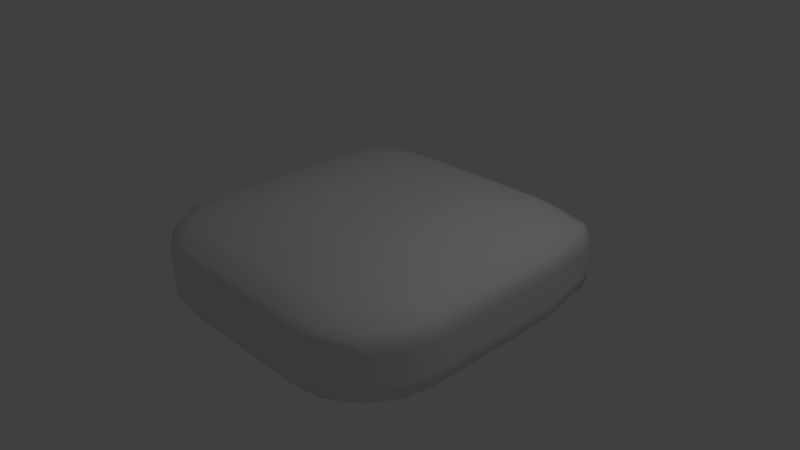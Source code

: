 # Source: pillow.blend  (saved by Blender 2.71.0; exported with 4.5.12 LTS)
import bpy
from mathutils import Matrix  # noqa: F401  (used for matrix-valued properties, if any)

bpy.ops.wm.read_factory_settings(use_empty=True)
scene = bpy.context.scene
scene.name = 'Scene'

# ---- collections
col_collection_1 = bpy.data.collections.new('Collection 1'); scene.collection.children.link(col_collection_1)

# ---- world
world_world = bpy.data.worlds.new('World'); scene.world = world_world
world_world.color = (0.05088, 0.05088, 0.05088)
world_world.use_sun_shadow = False
world_world.sun_shadow_jitter_overblur = 0.0
world_world.cycles.sampling_method = 'MANUAL'
world_world.cycles.sample_map_resolution = 256

# ---- cameras
cam_camera = bpy.data.cameras.new('Camera')
cam_camera.clip_end = 100.0
cam_camera.lens = 35.0
cam_camera.sensor_width = 32.0
cam_camera.sensor_height = 18.0
cam_camera.ortho_scale = 7.314
cam_camera.dof.focus_distance = 0.0
cam_camera.dof.aperture_fstop = 128.0

# ---- lights
light_lamp = bpy.data.lights.new('Lamp', 'POINT')
light_lamp.transmission_factor = 0.0
light_lamp.cutoff_distance = 30.0
light_lamp.energy = 100.0
light_lamp.shadow_buffer_clip_start = 1.001
light_lamp.shadow_soft_size = 0.1
light_lamp.shadow_maximum_resolution = 0.006
light_lamp.use_absolute_resolution = True
light_lamp.cycles.use_multiple_importance_sampling = False

# ---- meshes
me_mesh = bpy.data.meshes.new('Mesh')
me_mesh.from_pydata([(-1.8, -1.828, -0.2), (-1.828, -1.8, -0.2), (-1.828, -1.8, 0.2), (-1.8, -1.828, 0.2), (-1.828, -1.8, 0.6), (-1.8, -1.828, 0.6), (-1.828, -1.8, 1.0), (-1.8, -1.828, 1.0), (-1.8, -1.8, 1.11), (-2.086, -1.4, 1.0), (-2.011, -1.4, 1.4), (-1.8, -1.714, 1.4), (-1.8, -1.4, 1.714), (-2.086, -1.0, 1.4), (-1.828, -1.0, 1.8), (-1.8, -1.11, 1.8), (-1.8, -1.0, 1.828), (-1.828, -0.6, 1.8), (-1.8, -0.6, 1.828), (-1.4, -0.6, 2.193), (-1.4, -1.0, 2.086), (-1.8, -0.2, 1.828), (-1.4, -0.2, 2.193), (-1.8, 0.2, 1.828), (-1.4, 0.2, 2.193), (-1.8, 0.6, 1.828), (-1.4, 0.6, 2.193), (-1.8, 1.0, 1.828), (-1.4, 1.0, 2.086), (-1.8, 1.11, 1.8), (-1.714, 1.4, 1.8), (-1.4, 1.4, 2.011), (-1.8, 1.4, 1.714), (-1.8, 1.714, 1.581), (-1.714, 1.8, 1.599), (-1.4, 1.8, 1.714), (-1.4, 1.714, 1.8), (-1.8, 1.8, 1.422), (-1.8, 2.063, 1.0), (-1.4, 2.123, 1.0), (-1.4, 2.011, 1.4), (-1.8, 2.063, 0.6), (-1.4, 2.123, 0.6), (-1.8, 2.063, 0.2), (-1.4, 2.123, 0.2), (-1.8, 2.063, -0.2), (-1.4, 2.123, -0.2), (-1.8, 2.063, -0.6), (-1.4, 2.123, -0.6), (-1.8, 2.063, -1.0), (-1.4, 2.123, -1.0), (-1.932, 1.748, -1.182), (-1.714, 1.8, -1.4), (-1.4, 2.011, -1.4), (-1.4, 1.8, -1.714), (-1.8, 1.4, -1.714), (-1.714, 1.4, -1.8), (-1.4, 1.714, -1.8), (-1.8, 1.714, -1.4), (-1.4, 1.4, -2.011), (-1.8, 1.0, -1.828), (-1.4, 1.0, -2.086), (-1.8, 1.11, -1.8), (-1.8, 0.6, -1.828), (-1.4, 0.6, -2.086), (-1.8, 0.2, -1.828), (-1.4, 0.2, -2.086), (-1.8, -0.2, -1.828), (-1.4, -0.2, -2.086), (-1.8, -0.6, -1.828), (-1.4, -0.6, -2.086), (-1.8, -1.0, -1.828), (-1.4, -1.0, -2.086), (-1.8, -1.11, -1.8), (-1.714, -1.4, -1.8), (-1.4, -1.4, -2.011), (-1.8, -1.4, -1.714), (-1.8, -1.714, -1.4), (-1.714, -1.8, -1.4), (-1.4, -1.8, -1.714), (-1.4, -1.714, -1.8), (-1.8, -1.8, -1.11), (-1.8, -1.828, -1.0), (-1.4, -2.086, -1.0), (-1.4, -2.011, -1.4), (-1.8, -1.828, -0.6), (-1.4, -2.086, -0.6), (-1.4, -2.086, -0.2), (-1.0, -2.154, -0.2), (-1.0, -2.154, -0.6), (-1.4, -2.086, 0.2), (-1.0, -2.154, 0.2), (-1.4, -2.086, 0.6), (-1.0, -2.154, 0.6), (-1.4, -2.086, 1.0), (-1.0, -2.154, 1.0), (-1.4, -2.011, 1.4), (-1.0, -2.086, 1.4), (-1.4, -1.8, 1.714), (-1.11, -1.8, 1.8), (-1.0, -1.828, 1.8), (-1.0, -1.8, 1.828), (-1.4, -1.4, 2.011), (-1.0, -1.4, 2.086), (-1.4, -1.714, 1.8), (-1.0, -1.0, 2.261), (-0.6, -1.0, 2.367), (-0.6, -1.4, 2.193), (-1.0, -0.6, 2.367), (-0.6, -0.6, 2.405), (-1.0, -0.2, 2.367), (-0.6, -0.2, 2.438), (-1.0, 0.2, 2.367), (-0.6, 0.2, 2.438), (-1.0, 0.6, 2.367), (-0.6, 0.6, 2.405), (-1.0, 1.0, 2.261), (-0.6, 1.0, 2.367), (-1.0, 1.4, 2.086), (-0.6, 1.4, 2.193), (-1.0, 1.8, 1.828), (-0.6, 1.8, 1.828), (-1.0, 1.828, 1.8), (-0.6, 1.828, 1.8), (-1.0, 2.086, 1.4), (-0.6, 2.086, 1.4), (-1.0, 2.154, 1.0), (-0.6, 2.154, 1.0), (-1.0, 2.154, 0.6), (-0.6, 2.154, 0.6), (-1.0, 2.154, 0.2), (-0.6, 2.154, 0.2), (-1.0, 2.154, -0.2), (-0.6, 2.154, -0.2), (-1.0, 2.154, -0.6), (-0.6, 2.154, -0.6), (-1.0, 2.154, -1.0), (-0.6, 2.154, -1.0), (-1.0, 2.086, -1.4), (-0.6, 2.086, -1.4), (-1.0, 1.828, -1.8), (-0.6, 1.828, -1.8), (-1.0, 1.8, -1.828), (-0.6, 1.8, -1.828), (-1.0, 1.4, -2.086), (-0.6, 1.4, -2.086), (-1.0, 1.0, -2.154), (-0.6, 1.0, -2.154), (-1.0, 0.6, -2.154), (-0.6, 0.6, -2.154), (-1.0, 0.2, -2.154), (-0.6, 0.2, -2.154), (-1.0, -0.2, -2.154), (-0.6, -0.2, -2.154), (-1.0, -0.6, -2.154), (-0.6, -0.6, -2.154), (-1.0, -1.0, -2.154), (-0.6, -1.0, -2.154), (-1.0, -1.4, -2.086), (-0.6, -1.4, -2.086), (-1.0, -1.8, -1.828), (-0.6, -1.8, -1.828), (-1.0, -1.828, -1.8), (-0.6, -1.828, -1.8), (-1.0, -2.086, -1.4), (-0.6, -2.086, -1.4), (-1.0, -2.154, -1.0), (-0.6, -2.154, -1.0), (-0.6, -2.154, -0.6), (-0.2, -2.154, -0.6), (-0.2, -2.154, -1.0), (-0.6, -2.154, -0.2), (-0.2, -2.154, -0.2), (-0.6, -2.154, 0.2), (-0.2, -2.154, 0.2), (-0.6, -2.154, 0.6), (-0.2, -2.154, 0.6), (-0.6, -2.154, 1.0), (-0.2, -2.154, 1.0), (-0.6, -2.086, 1.4), (-0.2, -2.086, 1.4), (0.2, -2.086, 1.4), (0.2, -2.154, 1.0), (0.6, -2.086, 1.4), (0.6, -2.154, 1.0), (0.2, -1.828, 1.8), (0.6, -1.828, 1.8), (0.2, -1.8, 1.828), (0.6, -1.8, 1.828), (0.2, -1.4, 2.193), (0.6, -1.4, 2.193), (0.2, -1.0, 2.367), (0.6, -1.0, 2.367), (0.2, -0.6, 2.438), (0.6, -0.6, 2.432), (0.2, -0.2, 2.474), (0.6, -0.2, 2.438), (0.2, 0.2, 2.474), (0.6, 0.2, 2.438), (0.2, 0.6, 2.438), (0.6, 0.6, 2.432), (0.2, 1.0, 2.367), (0.6, 1.0, 2.367), (0.2, 1.4, 2.193), (0.6, 1.4, 2.193), (0.2, 1.8, 1.828), (0.6, 1.8, 1.828), (0.2, 1.828, 1.8), (0.6, 1.828, 1.8), (0.2, 2.086, 1.4), (0.6, 2.086, 1.4), (0.2, 2.154, 1.0), (0.6, 2.154, 1.0), (0.2, 2.154, 0.6), (0.6, 2.154, 0.6), (0.2, 2.154, 0.2), (0.6, 2.154, 0.2), (0.2, 2.154, -0.2), (0.6, 2.154, -0.2), (0.2, 2.154, -0.6), (0.6, 2.154, -0.6), (0.2, 2.154, -1.0), (0.6, 2.154, -1.0), (0.2, 2.086, -1.4), (0.6, 2.086, -1.4), (0.2, 1.828, -1.8), (0.6, 1.828, -1.8), (0.2, 1.8, -1.828), (0.6, 1.8, -1.828), (0.2, 1.4, -2.086), (0.6, 1.4, -2.086), (0.2, 1.0, -2.154), (0.6, 1.0, -2.154), (0.2, 0.6, -2.154), (0.6, 0.6, -2.154), (0.2, 0.2, -2.154), (0.6, 0.2, -2.154), (0.2, -0.2, -2.154), (0.6, -0.2, -2.154), (0.2, -0.6, -2.154), (0.6, -0.6, -2.154), (0.2, -1.0, -2.154), (0.6, -1.0, -2.154), (0.2, -1.4, -2.086), (0.6, -1.4, -2.086), (0.2, -1.8, -1.828), (0.6, -1.8, -1.828), (0.2, -1.828, -1.8), (0.6, -1.828, -1.8), (0.2, -2.086, -1.4), (0.6, -2.086, -1.4), (0.2, -2.154, -1.0), (0.6, -2.154, -1.0), (0.2, -2.154, -0.6), (0.6, -2.154, -0.6), (0.2, -2.154, -0.2), (0.6, -2.154, -0.2), (0.2, -2.154, 0.2), (0.6, -2.154, 0.2), (0.2, -2.154, 0.6), (0.6, -2.154, 0.6), (1.0, -2.154, 0.6), (1.0, -2.154, 0.2), (1.0, -2.154, 1.0), (1.4, -2.086, 1.0), (1.4, -2.086, 0.6), (1.0, -2.086, 1.4), (1.4, -2.011, 1.4), (1.0, -1.828, 1.8), (1.11, -1.8, 1.8), (1.4, -1.8, 1.714), (1.0, -1.8, 1.828), (1.0, -1.4, 2.086), (1.4, -1.4, 2.011), (1.4, -1.714, 1.8), (1.0, -1.0, 2.261), (1.4, -1.0, 2.086), (1.0, -0.6, 2.367), (1.4, -0.6, 2.193), (1.0, -0.2, 2.367), (1.4, -0.2, 2.193), (1.0, 0.2, 2.367), (1.4, 0.2, 2.193), (1.0, 0.6, 2.367), (1.4, 0.6, 2.193), (1.0, 1.0, 2.261), (1.4, 1.0, 2.086), (1.0, 1.4, 2.086), (1.4, 1.4, 2.011), (1.0, 1.8, 1.828), (1.11, 1.8, 1.8), (1.4, 1.714, 1.8), (1.4, 1.8, 1.714), (1.0, 2.086, 1.4), (1.4, 2.011, 1.4), (1.0, 1.828, 1.8), (1.0, 2.154, 1.0), (1.482, 2.123, 1.114), (1.0, 2.154, 0.6), (1.4, 2.123, 0.6), (1.0, 2.154, 0.2), (1.4, 2.123, 0.2), (1.0, 2.154, -0.2), (1.4, 2.123, -0.2), (1.0, 2.154, -0.6), (1.4, 2.123, -0.6), (1.0, 2.154, -1.0), (1.4, 2.123, -1.0), (1.0, 2.086, -1.4), (1.4, 2.011, -1.4), (1.0, 1.828, -1.8), (1.11, 1.8, -1.8), (1.4, 1.8, -1.714), (1.0, 1.8, -1.828), (1.0, 1.4, -2.086), (1.4, 1.4, -2.011), (1.4, 1.714, -1.8), (1.0, 1.0, -2.154), (1.4, 1.0, -2.086), (1.0, 0.6, -2.154), (1.4, 0.6, -2.086), (1.0, 0.2, -2.154), (1.4, 0.2, -2.086), (1.0, -0.2, -2.154), (1.4, -0.2, -2.086), (1.0, -0.6, -2.154), (1.4, -0.6, -2.086), (1.0, -1.0, -2.154), (1.4, -1.0, -2.086), (1.0, -1.4, -2.086), (1.4, -1.4, -2.011), (1.0, -1.8, -1.828), (1.11, -1.8, -1.8), (1.4, -1.714, -1.8), (1.4, -1.8, -1.714), (1.0, -1.828, -1.8), (1.0, -2.086, -1.4), (1.4, -2.011, -1.4), (1.0, -2.154, -1.0), (1.4, -2.086, -1.0), (1.0, -2.154, -0.6), (1.4, -2.086, -0.6), (1.0, -2.154, -0.2), (1.4, -2.086, -0.2), (1.4, -2.086, 0.2), (1.8, -1.828, -0.6), (1.8, -1.828, -1.0), (1.828, -1.8, -0.6), (1.828, -1.8, -1.0), (1.8, -1.8, -1.11), (2.086, -1.4, -1.0), (2.011, -1.4, -1.4), (1.8, -1.714, -1.4), (1.8, -1.4, -1.714), (2.086, -1.0, -1.4), (1.828, -1.0, -1.8), (1.8, -1.11, -1.8), (1.8, -1.0, -1.828), (1.828, -0.6, -1.8), (1.8, -0.6, -1.828), (2.086, -0.6, -1.4), (2.154, -1.0, -1.0), (2.154, -0.6, -1.0), (2.154, -1.0, -0.6), (2.154, -0.6, -0.6), (2.154, -1.0, -0.2), (2.154, -0.6, -0.2), (2.154, -1.0, 0.2), (2.154, -0.6, 0.2), (2.154, -1.0, 0.6), (2.154, -0.6, 0.6), (2.154, -1.0, 1.0), (2.154, -0.6, 1.0), (2.086, -1.0, 1.4), (2.086, -0.6, 1.4), (1.828, -1.0, 1.8), (1.828, -0.6, 1.8), (1.8, -1.0, 1.828), (1.8, -0.6, 1.828), (1.8, -1.11, 1.8), (1.8, -1.4, 1.714), (2.011, -1.4, 1.4), (1.8, -1.714, 1.4), (1.8, -1.8, 1.11), (2.086, -1.4, 1.0), (1.828, -1.8, 1.0), (1.828, -1.8, 0.6), (2.086, -1.4, 0.6), (1.828, -1.8, 0.2), (2.086, -1.4, 0.2), (1.828, -1.8, -0.2), (2.086, -1.4, -0.2), (2.086, -1.4, -0.6), (1.8, -1.828, 0.2), (1.8, -1.828, 0.6), (1.8, -1.828, 1.0), (1.714, -1.8, 1.4), (1.714, -1.4, 1.8), (2.086, -0.2, 1.4), (2.154, -0.2, 1.0), (2.086, 0.2, 1.4), (2.154, 0.2, 1.0), (2.154, -0.2, 0.6), (2.154, 0.2, 0.6), (2.154, -0.2, 0.2), (2.154, 0.2, 0.2), (2.154, 0.6, 0.6), (2.154, 0.6, 0.2), (2.154, 0.2, -0.2), (2.154, 0.6, -0.2), (2.154, 0.2, -0.6), (2.154, 0.6, -0.6), (2.154, 0.2, -1.0), (2.154, 0.6, -1.0), (2.086, 0.2, -1.4), (2.086, 0.6, -1.4), (1.828, 0.2, -1.8), (1.828, 0.6, -1.8), (1.8, 0.2, -1.828), (1.8, 0.6, -1.828), (1.828, 1.0, -1.8), (1.8, 1.0, -1.828), (1.8, 1.11, -1.8), (1.8, 1.4, -1.714), (2.086, 1.0, -1.4), (2.011, 1.4, -1.4), (2.154, 1.0, -1.0), (2.086, 1.4, -1.0), (2.154, 1.0, -0.6), (2.086, 1.4, -0.6), (2.154, 1.0, -0.2), (2.086, 1.4, -0.2), (2.154, 1.0, 0.2), (2.086, 1.4, 0.2), (2.154, 1.0, 0.6), (2.086, 1.4, 0.6), (2.154, 1.0, 1.0), (2.086, 1.4, 1.0), (2.086, 1.0, 1.4), (2.011, 1.4, 1.4), (1.8, 1.4, 1.714), (1.828, 1.0, 1.8), (1.8, 1.11, 1.8), (1.8, 1.0, 1.828), (1.8, 0.6, 1.828), (1.828, 0.6, 1.8), (1.8, 0.2, 1.828), (1.828, 0.2, 1.8), (2.086, 0.6, 1.4), (1.714, 1.4, 1.8), (1.916, 1.748, 1.348), (1.946, 1.852, 1.074), (1.8, 1.714, 1.578), (1.8, 2.018, 1.15), (1.8, 2.063, 0.6), (1.946, 1.935, 0.6464), (1.8, 2.063, 0.2), (1.946, 1.935, 0.2188), (1.714, 1.8, 1.525), (2.154, 0.6, 1.0), (1.946, 1.935, -0.6362), (1.946, 1.935, -1.064), (1.8, 2.063, -1.0), (1.8, 2.063, -0.6), (1.916, 1.748, -1.182), (1.8, 1.714, -1.4), (1.714, 1.8, -1.4), (1.714, 1.4, -1.8), (1.828, -0.2, -1.8), (2.086, -0.2, -1.4), (2.154, -0.2, -1.0), (2.154, -0.2, -0.6), (1.714, -1.4, -1.8), (1.714, -1.8, -1.4), (-0.2, -2.086, -1.4), (-0.2, -1.828, -1.8), (-0.2, -1.8, -1.828), (-0.2, -1.4, -2.086), (-0.2, -1.0, -2.154), (-0.2, -0.6, -2.154), (-0.2, -0.2, -2.154), (-0.2, 0.2, -2.154), (-0.2, 0.6, -2.154), (-0.2, 1.0, -2.154), (-0.2, 1.4, -2.086), (-0.2, 1.828, -1.8), (-0.2, 2.086, -1.4), (-0.2, 2.154, -1.0), (-0.2, 2.154, -0.6), (-0.2, 2.154, 0.2), (-0.2, 2.154, 0.6), (-0.2, 2.154, 1.0), (-0.2, 2.086, 1.4), (-0.2, 1.0, 2.367), (-0.2, 1.4, 2.193), (-0.2, 0.6, 2.438), (-0.2, 0.2, 2.474), (-0.2, -1.0, 2.367), (-0.2, -0.6, 2.438), (-0.2, -1.4, 2.193), (-0.2, -1.8, 1.828), (-0.6, -1.8, 1.828), (-1.11, -1.8, -1.8), (-1.11, 1.8, -1.8), (-1.11, 1.8, 1.8), (-1.714, -1.4, 1.8), (-0.6, -1.828, 1.8), (-1.714, -1.8, 1.4), (-1.828, -1.8, -1.0), (-1.828, -1.8, -0.6), (-2.086, -1.4, -1.0), (-2.086, -1.4, -0.6), (-2.086, -1.4, -0.2), (-2.154, -1.0, -0.6), (-2.154, -1.0, -0.2), (-2.154, -1.0, 0.2), (-2.086, -1.4, 0.2), (-2.154, -1.0, 0.6), (-2.086, -1.4, 0.6), (-2.154, -1.0, 1.0), (-2.154, -0.6, 0.6), (-2.154, -0.6, 1.0), (-2.086, -0.6, 1.4), (-2.154, -0.2, 1.0), (-2.086, -0.2, 1.4), (-2.154, 0.2, 1.0), (-2.086, 0.2, 1.4), (-2.154, -0.2, 0.6), (-2.154, 0.2, 0.6), (-2.154, -0.2, 0.2), (-2.154, 0.2, 0.2), (-2.154, -0.2, -0.2), (-2.154, 0.2, -0.2), (-2.154, -0.2, -0.6), (-2.154, 0.2, -0.6), (-2.154, -0.2, -1.0), (-2.154, 0.2, -1.0), (-2.086, -0.2, -1.4), (-2.086, 0.2, -1.4), (-1.828, -0.2, -1.8), (-1.828, 0.2, -1.8), (-1.828, 0.6, -1.8), (-2.086, 0.6, -1.4), (-1.828, 1.0, -1.8), (-2.086, 1.0, -1.4), (-2.154, 1.0, -1.0), (-2.154, 0.6, -1.0), (-2.154, 1.0, -0.6), (-2.154, 0.6, -0.6), (-2.154, 1.0, -0.2), (-2.154, 0.6, -0.2), (-2.154, 1.0, 0.2), (-2.154, 0.6, 0.2), (-2.154, 1.0, 0.6), (-2.154, 0.6, 0.6), (-2.154, 1.0, 1.0), (-2.154, 0.6, 1.0), (-2.086, 1.0, 1.4), (-2.086, 0.6, 1.4), (-1.828, 1.0, 1.8), (-1.828, 0.6, 1.8), (-1.828, 0.2, 1.8), (-2.086, 1.4, 1.0), (-2.011, 1.4, 1.4), (-2.086, 1.4, 0.6), (-1.962, 1.931, 0.6464), (-1.988, 1.913, 1.074), (-2.086, 1.4, 0.2), (-1.962, 1.931, 0.2188), (-2.086, 1.4, -0.2), (-2.086, 1.4, -0.6), (-2.086, 1.4, -1.0), (-1.962, 1.931, -1.064), (-1.962, 1.931, -0.6362), (-2.011, 1.4, -1.4), (-1.828, -0.6, -1.8), (-2.086, -0.6, -1.4), (-1.828, -1.0, -1.8), (-2.086, -1.0, -1.4), (-2.154, -0.6, -1.0), (-2.154, -1.0, -1.0), (-2.154, -0.6, -0.6), (-2.011, -1.4, -1.4), (-2.154, -0.6, -0.2), (-2.154, -0.6, 0.2), (-1.828, -0.2, 1.8), (-1.962, 1.931, -0.2087), (-0.2, -1.828, 1.8), (-0.2, -0.2, 2.474), (-0.2, 1.8, -1.828), (-0.2, 2.154, -0.2), (-0.2, 1.8, 1.828), (-0.2, 1.828, 1.8), (1.8, -1.828, -0.2), (1.8, -0.2, -1.828), (2.154, -0.2, -0.2), (1.8, -0.2, 1.828), (1.828, -0.2, 1.8), (1.8, 2.063, -0.2), (1.946, 1.935, -0.2087), (2.046, 1.626, 1.037), (2.046, 1.7, 0.2094), (1.993, 1.574, 1.374), (2.046, 1.7, -1.032), (2.046, 1.7, -0.6181), (2.046, 1.7, -0.2043), (2.046, 1.7, 0.6232), (-2.047, 1.7, -0.2043), (-2.047, 1.7, 0.2094), (-2.059, 1.656, 1.037), (-1.994, 1.574, -1.291), (-2.047, 1.7, 0.6232), (-2.047, 1.7, -0.6181), (-2.047, 1.7, -1.032)], [], [(0, 3, 2, 1), (5, 4, 2, 3), (7, 6, 4, 5), (6, 7, 8), (10, 9, 6, 8), (11, 10, 8), (10, 11, 12), (14, 13, 10, 12), (15, 14, 12), (14, 15, 16), (18, 17, 14, 16), (20, 19, 18, 16), (19, 22, 21, 18), (22, 24, 23, 21), (24, 26, 25, 23), (26, 28, 27, 25), (31, 30, 29, 27), (28, 31, 27), (29, 30, 32), (35, 34, 33, 32), (30, 36, 35, 32), (33, 34, 37), (40, 39, 38, 37), (34, 40, 37), (38, 39, 42, 41), (41, 42, 44, 43), (43, 44, 46, 45), (45, 46, 48, 47), (47, 48, 50, 49), (50, 53, 52, 51), (49, 50, 51), (52, 53, 54), (54, 57, 56, 55), (58, 52, 54, 55), (56, 57, 59), (56, 59, 61, 60), (62, 56, 60), (60, 61, 64, 63), (63, 64, 66, 65), (65, 66, 68, 67), (67, 68, 70, 69), (69, 70, 72, 71), (75, 74, 73, 71), (72, 75, 71), (73, 74, 76), (79, 78, 77, 76), (74, 80, 79, 76), (77, 78, 81), (84, 83, 82, 81), (78, 84, 81), (83, 86, 85, 82), (86, 87, 0, 85), (89, 88, 87, 86), (88, 91, 90, 87), (91, 93, 92, 90), (93, 95, 94, 92), (95, 97, 96, 94), (97, 100, 99, 98), (96, 97, 98), (99, 100, 101), (99, 101, 103, 102), (104, 99, 102), (103, 105, 20, 102), (107, 106, 105, 103), (106, 109, 108, 105), (109, 111, 110, 108), (111, 113, 112, 110), (113, 115, 114, 112), (115, 117, 116, 114), (117, 119, 118, 116), (119, 121, 120, 118), (121, 123, 122, 120), (122, 123, 125, 124), (124, 125, 127, 126), (126, 127, 129, 128), (128, 129, 131, 130), (130, 131, 133, 132), (132, 133, 135, 134), (134, 135, 137, 136), (136, 137, 139, 138), (138, 139, 141, 140), (140, 141, 143, 142), (142, 143, 145, 144), (144, 145, 147, 146), (146, 147, 149, 148), (148, 149, 151, 150), (150, 151, 153, 152), (152, 153, 155, 154), (154, 155, 157, 156), (156, 157, 159, 158), (158, 159, 161, 160), (161, 163, 162, 160), (163, 165, 164, 162), (165, 167, 166, 164), (167, 168, 89, 166), (170, 169, 168, 167), (169, 172, 171, 168), (172, 174, 173, 171), (174, 176, 175, 173), (176, 178, 177, 175), (178, 180, 179, 177), (182, 181, 180, 178), (184, 183, 181, 182), (183, 186, 185, 181), (185, 186, 188, 187), (188, 190, 189, 187), (190, 192, 191, 189), (192, 194, 193, 191), (194, 196, 195, 193), (196, 198, 197, 195), (198, 200, 199, 197), (200, 202, 201, 199), (202, 204, 203, 201), (204, 206, 205, 203), (206, 208, 207, 205), (207, 208, 210, 209), (209, 210, 212, 211), (211, 212, 214, 213), (213, 214, 216, 215), (215, 216, 218, 217), (217, 218, 220, 219), (219, 220, 222, 221), (221, 222, 224, 223), (223, 224, 226, 225), (225, 226, 228, 227), (227, 228, 230, 229), (229, 230, 232, 231), (231, 232, 234, 233), (233, 234, 236, 235), (235, 236, 238, 237), (237, 238, 240, 239), (239, 240, 242, 241), (241, 242, 244, 243), (243, 244, 246, 245), (246, 248, 247, 245), (248, 250, 249, 247), (250, 252, 251, 249), (252, 254, 253, 251), (254, 256, 255, 253), (256, 258, 257, 255), (258, 260, 259, 257), (262, 261, 260, 258), (261, 263, 184, 260), (265, 264, 263, 261), (264, 267, 266, 263), (270, 269, 268, 266), (267, 270, 266), (268, 269, 271), (274, 273, 272, 271), (269, 274, 271), (273, 276, 275, 272), (276, 278, 277, 275), (278, 280, 279, 277), (280, 282, 281, 279), (282, 284, 283, 281), (284, 286, 285, 283), (286, 288, 287, 285), (291, 290, 289, 287), (288, 291, 287), (290, 291, 292), (290, 292, 294, 293), (295, 290, 293), (293, 294, 297, 296), (296, 297, 299, 298), (298, 299, 301, 300), (300, 301, 303, 302), (302, 303, 305, 304), (304, 305, 307, 306), (306, 307, 309, 308), (309, 312, 311, 310), (308, 309, 310), (310, 311, 313), (311, 316, 315, 314), (313, 311, 314), (314, 315, 318, 317), (317, 318, 320, 319), (319, 320, 322, 321), (321, 322, 324, 323), (323, 324, 326, 325), (325, 326, 328, 327), (327, 328, 330, 329), (330, 333, 332, 331), (329, 330, 331), (332, 333, 334), (334, 337, 336, 335), (332, 334, 335), (337, 339, 338, 336), (339, 341, 340, 338), (341, 343, 342, 340), (343, 344, 262, 342), (346, 345, 341, 339), (348, 347, 345, 346), (348, 346, 349), (351, 350, 348, 349), (352, 351, 349), (351, 352, 353), (355, 354, 351, 353), (356, 355, 353), (355, 356, 357), (359, 358, 355, 357), (358, 360, 354, 355), (360, 362, 361, 354), (362, 364, 363, 361), (364, 366, 365, 363), (366, 368, 367, 365), (368, 370, 369, 367), (370, 372, 371, 369), (372, 374, 373, 371), (374, 376, 375, 373), (375, 376, 378, 377), (379, 375, 377), (373, 375, 379, 380), (381, 373, 380), (382, 381, 380), (384, 381, 382, 383), (385, 384, 383), (387, 384, 385, 386), (389, 387, 386, 388), (391, 389, 388, 390), (392, 391, 390, 347), (388, 386, 394, 393), (393, 394, 265, 344), (386, 385, 395, 394), (395, 385, 383), (382, 396, 383), (380, 397, 274, 270), (396, 382, 380, 270), (379, 397, 380), (399, 398, 374, 372), (401, 400, 398, 399), (403, 401, 399, 402), (405, 403, 402, 404), (407, 406, 403, 405), (409, 407, 405, 408), (411, 409, 408, 410), (413, 411, 410, 412), (415, 413, 412, 414), (417, 415, 414, 416), (419, 417, 416, 418), (421, 420, 417, 419), (422, 420, 421), (424, 420, 422, 423), (425, 424, 423), (425, 427, 426, 424), (427, 429, 428, 426), (429, 431, 430, 428), (431, 433, 432, 430), (433, 435, 434, 432), (435, 437, 436, 434), (437, 439, 438, 436), (441, 438, 439, 440), (442, 441, 440), (441, 442, 443), (445, 441, 443, 444), (447, 445, 444, 446), (448, 445, 447, 400), (438, 441, 445, 448), (449, 442, 440), (602, 600, 451, 450), (452, 439, 602, 450), (451, 453, 450), (453, 451, 455, 454), (454, 455, 457, 456), (458, 452, 450), (436, 438, 448, 459), (606, 600, 437, 435), (434, 436, 459, 406), (601, 606, 435, 433), (603, 604, 429, 427), (463, 460, 461, 462), (462, 461, 464), (427, 425, 465, 464), (461, 603, 427, 464), (465, 466, 464), (423, 467, 316, 312), (466, 465, 423, 312), (465, 425, 423), (422, 467, 423), (420, 424, 415, 417), (416, 414, 469, 468), (424, 426, 413, 415), (414, 412, 470, 469), (426, 428, 411, 413), (412, 410, 471, 470), (428, 430, 409, 411), (430, 432, 407, 409), (432, 434, 406, 407), (406, 459, 401, 403), (459, 448, 400, 401), (371, 373, 381, 384), (402, 399, 372, 370), (369, 371, 384, 387), (404, 402, 370, 368), (367, 369, 387, 389), (365, 367, 389, 391), (363, 365, 391, 392), (470, 471, 364, 362), (361, 363, 392, 350), (469, 470, 362, 360), (468, 469, 360, 358), (472, 356, 353), (354, 361, 350, 351), (473, 352, 349), (350, 392, 347, 348), (349, 346, 339, 337), (473, 349, 337), (473, 337, 334), (353, 352, 473, 334), (333, 472, 353, 334), (332, 335, 331), (472, 333, 330), (357, 356, 472, 330), (328, 357, 330), (326, 359, 357, 328), (320, 419, 418, 322), (318, 421, 419, 320), (467, 422, 421, 318), (315, 467, 318), (316, 311, 312), (309, 466, 312), (462, 464, 466, 309), (307, 462, 309), (305, 463, 462, 307), (299, 454, 456, 301), (297, 453, 454, 299), (458, 450, 453, 297), (294, 458, 297), (290, 295, 289), (442, 449, 288, 286), (443, 442, 286), (444, 443, 286, 284), (446, 444, 284, 282), (377, 378, 278, 276), (379, 377, 276, 273), (397, 379, 273), (274, 397, 273), (274, 269, 270), (383, 396, 267, 264), (395, 383, 264), (394, 395, 264, 265), (344, 265, 261, 262), (342, 262, 258, 256), (340, 342, 256, 254), (338, 340, 254, 252), (336, 338, 252, 250), (249, 251, 170, 474), (335, 336, 250, 248), (247, 249, 474, 475), (331, 335, 248, 246), (244, 329, 331, 246), (477, 243, 245, 476), (242, 327, 329, 244), (478, 241, 243, 477), (240, 325, 327, 242), (479, 239, 241, 478), (238, 323, 325, 240), (480, 237, 239, 479), (236, 321, 323, 238), (481, 235, 237, 480), (234, 319, 321, 236), (482, 233, 235, 481), (232, 317, 319, 234), (483, 231, 233, 482), (230, 314, 317, 232), (484, 229, 231, 483), (228, 313, 314, 230), (226, 310, 313, 228), (224, 308, 310, 226), (486, 223, 225, 485), (222, 306, 308, 224), (487, 221, 223, 486), (220, 304, 306, 222), (488, 219, 221, 487), (218, 302, 304, 220), (216, 300, 302, 218), (214, 298, 300, 216), (490, 213, 215, 489), (212, 296, 298, 214), (491, 211, 213, 490), (210, 293, 296, 212), (492, 209, 211, 491), (208, 295, 293, 210), (289, 295, 208, 206), (287, 289, 206, 204), (285, 287, 204, 202), (201, 203, 494, 493), (283, 285, 202, 200), (199, 201, 493, 495), (281, 283, 200, 198), (197, 199, 495, 496), (279, 281, 198, 196), (277, 279, 196, 194), (275, 277, 194, 192), (191, 193, 498, 497), (272, 275, 192, 190), (189, 191, 497, 499), (271, 272, 190, 188), (187, 189, 499, 500), (500, 499, 107, 501), (186, 268, 271, 188), (266, 268, 186, 183), (260, 184, 182, 259), (263, 266, 183, 184), (259, 182, 178, 176), (257, 259, 176, 174), (255, 257, 174, 172), (253, 255, 172, 169), (251, 253, 169, 170), (474, 170, 167, 165), (475, 474, 165, 163), (162, 164, 84, 79), (502, 162, 79), (162, 502, 160), (159, 477, 476, 161), (160, 502, 80, 75), (158, 160, 75), (157, 478, 477, 159), (155, 479, 478, 157), (153, 480, 479, 155), (151, 481, 480, 153), (149, 482, 481, 151), (147, 483, 482, 149), (145, 484, 483, 147), (503, 140, 142), (139, 486, 485, 141), (137, 487, 486, 139), (135, 488, 487, 137), (129, 490, 489, 131), (127, 491, 490, 129), (125, 492, 491, 127), (122, 124, 40, 35), (504, 122, 35), (122, 504, 120), (120, 504, 36, 31), (118, 120, 31), (493, 494, 119, 117), (495, 493, 117, 115), (496, 495, 115, 113), (497, 498, 109, 106), (499, 497, 106, 107), (501, 107, 103, 101), (505, 104, 102), (100, 506, 501, 101), (99, 104, 98), (179, 506, 100, 97), (507, 96, 98), (177, 179, 97, 95), (175, 177, 95, 93), (173, 175, 93, 91), (171, 173, 91, 88), (168, 171, 88, 89), (166, 89, 86, 83), (85, 509, 508, 82), (509, 511, 510, 508), (1, 512, 511, 509), (512, 514, 513, 511), (516, 515, 514, 512), (518, 517, 515, 516), (9, 519, 517, 518), (519, 521, 520, 517), (13, 522, 521, 519), (522, 524, 523, 521), (524, 526, 525, 523), (523, 525, 528, 527), (527, 528, 530, 529), (529, 530, 532, 531), (531, 532, 534, 533), (533, 534, 536, 535), (535, 536, 538, 537), (537, 538, 540, 539), (538, 542, 541, 540), (542, 544, 543, 541), (546, 545, 544, 542), (548, 547, 545, 546), (550, 549, 547, 548), (552, 551, 549, 550), (554, 553, 551, 552), (556, 555, 553, 554), (558, 557, 555, 556), (560, 559, 557, 558), (561, 560, 558, 526), (557, 563, 562, 555), (555, 562, 564, 553), (609, 566, 565, 611), (611, 565, 568, 608), (553, 564, 567, 551), (551, 567, 569, 549), (549, 569, 570, 547), (547, 570, 571, 545), (612, 573, 572, 613), (610, 613, 572, 51), (58, 574, 610, 51), (545, 571, 574, 544), (543, 544, 574, 55), (62, 543, 55), (576, 537, 539, 575), (578, 576, 575, 577), (580, 579, 576, 578), (513, 581, 579, 580), (510, 580, 578, 582), (536, 546, 542, 538), (579, 535, 537, 576), (534, 548, 546, 536), (581, 533, 535, 579), (532, 550, 548, 534), (583, 531, 533, 581), (530, 552, 550, 532), (584, 529, 531, 583), (528, 554, 552, 530), (520, 527, 529, 584), (525, 556, 554, 528), (526, 558, 556, 525), (521, 523, 527, 520), (517, 520, 584, 515), (515, 584, 583, 514), (514, 583, 581, 513), (511, 513, 580, 510), (164, 166, 83, 84), (82, 508, 81), (510, 582, 77, 81), (508, 510, 81), (84, 78, 79), (80, 502, 79), (77, 582, 76), (578, 577, 73, 76), (582, 578, 76), (80, 74, 75), (72, 156, 158, 75), (73, 577, 71), (70, 154, 156, 72), (577, 575, 69, 71), (68, 152, 154, 70), (66, 150, 152, 68), (64, 148, 150, 66), (540, 541, 63, 65), (61, 146, 148, 64), (541, 543, 60, 63), (59, 144, 146, 61), (543, 62, 60), (503, 142, 144, 59), (57, 503, 59), (56, 62, 55), (503, 57, 54), (574, 58, 55), (138, 140, 503, 54), (53, 138, 54), (52, 58, 51), (50, 136, 138, 53), (572, 49, 51), (48, 134, 136, 50), (572, 573, 47, 49), (46, 132, 134, 48), (44, 130, 132, 46), (42, 128, 130, 44), (568, 565, 41, 43), (39, 126, 128, 42), (565, 566, 38, 41), (40, 124, 126, 39), (38, 566, 37), (562, 563, 33, 37), (566, 609, 562, 37), (40, 34, 35), (36, 504, 35), (557, 559, 29, 32), (563, 557, 32), (36, 30, 31), (116, 118, 31, 28), (29, 559, 27), (114, 116, 28, 26), (27, 559, 560, 25), (112, 114, 26, 24), (25, 560, 561, 23), (110, 112, 24, 22), (108, 110, 22, 19), (105, 108, 19, 20), (505, 102, 20, 16), (15, 505, 16), (14, 17, 522, 13), (505, 15, 12), (98, 104, 505, 12), (11, 507, 98, 12), (10, 13, 519, 9), (507, 11, 8), (94, 96, 507, 8), (7, 94, 8), (6, 9, 518, 4), (92, 94, 7, 5), (4, 518, 516, 2), (90, 92, 5, 3), (2, 516, 512, 1), (0, 87, 90, 3), (0, 1, 509, 85), (539, 540, 65, 67), (575, 539, 67, 69), (23, 561, 585, 21), (585, 561, 526, 524), (21, 585, 17, 18), (17, 585, 524, 522), (586, 568, 43, 45), (573, 586, 45, 47), (608, 568, 586, 607), (607, 586, 573, 612), (33, 563, 32), (245, 247, 475, 476), (476, 475, 163, 161), (587, 185, 187, 500), (181, 185, 587, 180), (506, 587, 500, 501), (180, 587, 506, 179), (195, 197, 496, 588), (193, 195, 588, 498), (588, 496, 113, 111), (498, 588, 111, 109), (485, 225, 227, 589), (589, 227, 229, 484), (141, 485, 589, 143), (143, 589, 484, 145), (489, 215, 217, 590), (590, 217, 219, 488), (131, 489, 590, 133), (133, 590, 488, 135), (205, 207, 592, 591), (592, 207, 209, 492), (203, 205, 591, 494), (591, 592, 123, 121), (123, 592, 492, 125), (494, 591, 121, 119), (390, 388, 393, 593), (347, 390, 593, 345), (593, 393, 344, 343), (345, 593, 343, 341), (267, 396, 270), (418, 416, 468, 594), (594, 468, 358, 359), (322, 418, 594, 324), (324, 594, 359, 326), (408, 405, 404, 595), (410, 408, 595, 471), (595, 404, 368, 366), (471, 595, 366, 364), (597, 447, 446, 596), (400, 447, 597, 398), (376, 597, 596, 378), (398, 597, 376, 374), (596, 446, 282, 280), (378, 596, 280, 278), (316, 467, 315), (456, 457, 599, 598), (598, 599, 460, 463), (605, 601, 433, 431), (604, 605, 431, 429), (301, 456, 598, 303), (303, 598, 463, 305), (439, 452, 440), (458, 294, 292), (449, 291, 288), (440, 452, 458, 292), (291, 449, 440, 292), (439, 437, 600, 602), (455, 451, 600, 606), (457, 455, 606, 601), (461, 460, 604, 603), (599, 457, 601, 605), (460, 599, 605, 604), (562, 609, 611, 564), (564, 611, 608, 567), (570, 612, 613, 571), (574, 571, 613, 610), (567, 608, 607, 569), (569, 607, 612, 570)])
me_mesh.polygons.foreach_set('use_smooth', [True] * 670)
_uv = me_mesh.uv_layers.new(name='UVMap')
_uv.uv.foreach_set('vector', [0.6861, 0.7865, 0.6864, 0.742, 0.689, 0.7422, 0.6888, 0.7867, 0.6866, 0.6975, 0.6892, 0.6977, 0.689, 0.7422, 0.6864, 0.742, 0.6868, 0.653, 0.6895, 0.6532, 0.6892, 0.6977, 0.6866, 0.6975, 0.6895, 0.6532, 0.6868, 0.653, 0.6871, 0.6409, 0.9426, 0.8936, 0.97, 0.8935, 0.9533, 0.9381, 0.9452, 0.9381, 0.9289, 0.9287, 0.9426, 0.8936, 0.9452, 0.9381, 0.9426, 0.8936, 0.9289, 0.9287, 0.9111, 0.8937, 0.9081, 0.849, 0.9475, 0.849, 0.9426, 0.8936, 0.9111, 0.8937, 0.9063, 0.8614, 0.9081, 0.849, 0.9111, 0.8937, 0.9081, 0.849, 0.9063, 0.8614, 0.9047, 0.8491, 0.9047, 0.8044, 0.9081, 0.8044, 0.9081, 0.849, 0.9047, 0.8491, 0.8642, 0.849, 0.8582, 0.8044, 0.9047, 0.8044, 0.9047, 0.8491, 0.8582, 0.8044, 0.8582, 0.7598, 0.9047, 0.7598, 0.9047, 0.8044, 0.8582, 0.7598, 0.8582, 0.7152, 0.9047, 0.7152, 0.9047, 0.7598, 0.8582, 0.7152, 0.8582, 0.6705, 0.9047, 0.6705, 0.9047, 0.7152, 0.8582, 0.6705, 0.8642, 0.6259, 0.9047, 0.6259, 0.9047, 0.6705, 0.8684, 0.5812, 0.9007, 0.5812, 0.9063, 0.6136, 0.9047, 0.6259, 0.8642, 0.6259, 0.8684, 0.5812, 0.9047, 0.6259, 0.9063, 0.6136, 0.9007, 0.5812, 0.9111, 0.5812, 0.8852, 0.5365, 0.9121, 0.5366, 0.9187, 0.5461, 0.9111, 0.5812, 0.9007, 0.5812, 0.8803, 0.5461, 0.8852, 0.5365, 0.9111, 0.5812, 0.9187, 0.5461, 0.9121, 0.5366, 0.9276, 0.5365, 0.722, 0.3736, 0.7553, 0.3733, 0.7558, 0.418, 0.7219, 0.4188, 0.7068, 0.4093, 0.722, 0.3736, 0.7219, 0.4188, 0.7558, 0.418, 0.7553, 0.3733, 0.7895, 0.3732, 0.79, 0.4179, 0.79, 0.4179, 0.7895, 0.3732, 0.8237, 0.3731, 0.8242, 0.4178, 0.8242, 0.4178, 0.8237, 0.3731, 0.8579, 0.3729, 0.8584, 0.4177, 0.8584, 0.4177, 0.8579, 0.3729, 0.8922, 0.3728, 0.8927, 0.4176, 0.8927, 0.4176, 0.8922, 0.3728, 0.9264, 0.3727, 0.9269, 0.4175, 0.9264, 0.3727, 0.9616, 0.3729, 0.9634, 0.4085, 0.9451, 0.433, 0.3292, 0.693, 0.3391, 0.7227, 0.3005, 0.7007, 0.9634, 0.4085, 0.9616, 0.3729, 0.9903, 0.3734, 0.3105, 0.7839, 0.303, 0.7917, 0.2725, 0.7708, 0.2716, 0.7573, 0.2989, 0.7288, 0.3072, 0.7345, 0.3105, 0.7839, 0.2716, 0.7573, 0.2725, 0.7708, 0.303, 0.7917, 0.2759, 0.8118, 0.2725, 0.7708, 0.2759, 0.8118, 0.2418, 0.8216, 0.2374, 0.7703, 0.2468, 0.767, 0.2725, 0.7708, 0.2374, 0.7703, 0.2374, 0.7703, 0.2418, 0.8216, 0.2077, 0.8252, 0.2033, 0.7739, 0.2033, 0.7739, 0.2077, 0.8252, 0.1737, 0.8289, 0.1693, 0.7776, 0.1693, 0.7776, 0.1737, 0.8289, 0.1396, 0.8326, 0.1352, 0.7813, 0.1352, 0.7813, 0.1396, 0.8326, 0.1056, 0.8362, 0.1012, 0.7849, 0.1012, 0.7849, 0.1056, 0.8362, 0.07154, 0.8399, 0.06714, 0.7886, 0.03761, 0.8374, 0.03416, 0.7964, 0.05778, 0.7873, 0.06714, 0.7886, 0.07154, 0.8399, 0.03761, 0.8374, 0.06714, 0.7886, 0.05778, 0.7873, 0.03416, 0.7964, 0.03327, 0.783, 0.004024, 0.8169, 0.0007404, 0.7675, 0.007001, 0.7602, 0.03327, 0.783, 0.03416, 0.7964, 0.01118, 0.8231, 0.004024, 0.8169, 0.03327, 0.783, 0.6863, 0.9209, 0.6783, 0.9202, 0.6858, 0.888, 0.6498, 0.9184, 0.6495, 0.8732, 0.6857, 0.8755, 0.6858, 0.888, 0.6783, 0.9202, 0.6498, 0.9184, 0.6858, 0.888, 0.6495, 0.8732, 0.6497, 0.8287, 0.6859, 0.831, 0.6857, 0.8755, 0.6497, 0.8287, 0.65, 0.7842, 0.6861, 0.7865, 0.6859, 0.831, 0.615, 0.8282, 0.6152, 0.7837, 0.65, 0.7842, 0.6497, 0.8287, 0.6152, 0.7837, 0.6154, 0.7392, 0.6502, 0.7397, 0.65, 0.7842, 0.6154, 0.7392, 0.6156, 0.6947, 0.6504, 0.6952, 0.6502, 0.7397, 0.6156, 0.6947, 0.6159, 0.6502, 0.6506, 0.6507, 0.6504, 0.6952, 0.6159, 0.6502, 0.6166, 0.6062, 0.6514, 0.6069, 0.6506, 0.6507, 0.6166, 0.6062, 0.6188, 0.564, 0.6284, 0.5642, 0.6532, 0.5737, 0.6514, 0.6069, 0.6166, 0.6062, 0.6532, 0.5737, 0.6284, 0.5642, 0.6188, 0.564, 0.619, 0.5611, 0.8616, 0.9382, 0.8528, 0.9381, 0.8382, 0.8936, 0.8684, 0.8936, 0.8803, 0.9287, 0.8616, 0.9382, 0.8684, 0.8936, 0.8382, 0.8936, 0.8284, 0.849, 0.8642, 0.849, 0.8684, 0.8936, 0.8063, 0.8935, 0.7964, 0.8489, 0.8284, 0.849, 0.8382, 0.8936, 0.7964, 0.8489, 0.7943, 0.8043, 0.8224, 0.8044, 0.8284, 0.849, 0.7943, 0.8043, 0.7924, 0.7597, 0.8224, 0.7598, 0.8224, 0.8044, 0.7924, 0.7597, 0.7924, 0.7151, 0.8224, 0.7151, 0.8224, 0.7598, 0.7924, 0.7151, 0.7943, 0.6704, 0.8224, 0.6705, 0.8224, 0.7151, 0.7943, 0.6704, 0.7964, 0.6258, 0.8284, 0.6258, 0.8224, 0.6705, 0.7964, 0.6258, 0.8063, 0.5811, 0.8382, 0.5812, 0.8284, 0.6258, 0.2678, 0.4517, 0.3103, 0.4276, 0.3207, 0.4634, 0.282, 0.4803, 0.3103, 0.4276, 0.3134, 0.4257, 0.3238, 0.4615, 0.3207, 0.4634, 0.3238, 0.4615, 0.3134, 0.4257, 0.3467, 0.3992, 0.3571, 0.435, 0.7214, 0.3288, 0.7214, 0.2842, 0.755, 0.2839, 0.755, 0.3286, 0.755, 0.3286, 0.755, 0.2839, 0.7892, 0.2838, 0.7892, 0.3285, 0.7892, 0.3285, 0.7892, 0.2838, 0.8235, 0.2837, 0.8235, 0.3284, 0.8235, 0.3284, 0.8235, 0.2837, 0.8577, 0.2836, 0.8577, 0.3282, 0.8577, 0.3282, 0.8577, 0.2836, 0.8919, 0.2835, 0.8919, 0.3281, 0.8919, 0.3281, 0.8919, 0.2835, 0.9261, 0.2834, 0.9261, 0.328, 0.9261, 0.328, 0.9261, 0.2834, 0.9609, 0.2835, 0.9609, 0.3281, 0.9609, 0.3281, 0.9609, 0.2835, 0.9973, 0.2841, 0.9973, 0.3287, 0.9973, 0.3287, 0.9973, 0.2841, 1.0, 0.2841, 1.0, 0.3287, 0.3151, 0.8234, 0.3199, 0.8537, 0.2854, 0.8784, 0.2806, 0.8481, 0.4134, 0.5181, 0.4135, 0.4865, 0.4479, 0.4919, 0.4478, 0.5235, 0.4478, 0.5235, 0.4479, 0.4919, 0.4823, 0.492, 0.4822, 0.5236, 0.4822, 0.5236, 0.4823, 0.492, 0.5167, 0.4921, 0.5166, 0.5237, 0.5166, 0.5237, 0.5167, 0.4921, 0.5511, 0.4922, 0.551, 0.5237, 0.551, 0.5237, 0.5511, 0.4922, 0.5855, 0.4922, 0.5854, 0.5238, 0.5854, 0.5238, 0.5855, 0.4922, 0.6199, 0.4923, 0.6198, 0.5239, 0.6198, 0.5239, 0.6199, 0.4923, 0.6543, 0.4871, 0.6542, 0.5187, 0.6197, 1.0, 0.5855, 1.0, 0.5826, 0.9679, 0.6169, 0.9679, 0.5826, 0.9679, 0.5824, 0.9645, 0.6167, 0.9645, 0.6169, 0.9679, 0.5824, 0.9645, 0.5807, 0.9177, 0.615, 0.9177, 0.6167, 0.9645, 0.5807, 0.9177, 0.5805, 0.8727, 0.6147, 0.8727, 0.615, 0.9177, 0.5805, 0.8727, 0.5807, 0.8282, 0.615, 0.8282, 0.6147, 0.8727, 0.5462, 0.8727, 0.5464, 0.8282, 0.5807, 0.8282, 0.5805, 0.8727, 0.5464, 0.8282, 0.5467, 0.7837, 0.5809, 0.7837, 0.5807, 0.8282, 0.5467, 0.7837, 0.5469, 0.7392, 0.5812, 0.7392, 0.5809, 0.7837, 0.5469, 0.7392, 0.5471, 0.6947, 0.5814, 0.6947, 0.5812, 0.7392, 0.5471, 0.6947, 0.5474, 0.6502, 0.5816, 0.6502, 0.5814, 0.6947, 0.5474, 0.6502, 0.5481, 0.6062, 0.5824, 0.6062, 0.5816, 0.6502, 0.5131, 0.6502, 0.5138, 0.6062, 0.5481, 0.6062, 0.5474, 0.6502, 0.4788, 0.6502, 0.4796, 0.6062, 0.5138, 0.6062, 0.5131, 0.6502, 0.4796, 0.6062, 0.4817, 0.564, 0.516, 0.564, 0.5138, 0.6062, 0.516, 0.564, 0.4817, 0.564, 0.482, 0.5611, 0.5162, 0.5611, 0.482, 0.5611, 0.4852, 0.5239, 0.5194, 0.5239, 0.5162, 0.5611, 0.7284, 0.8933, 0.7186, 0.8487, 0.7445, 0.8488, 0.7544, 0.8934, 0.7186, 0.8487, 0.7149, 0.8041, 0.7405, 0.8042, 0.7445, 0.8488, 0.7149, 0.8041, 0.7146, 0.7594, 0.7385, 0.7595, 0.7405, 0.8042, 0.1098, 0.3596, 0.1393, 0.3599, 0.1484, 0.398, 0.1189, 0.3977, 0.1393, 0.3599, 0.169, 0.3598, 0.1792, 0.3959, 0.1484, 0.398, 0.169, 0.3598, 0.2008, 0.3558, 0.2113, 0.3915, 0.1792, 0.3959, 0.2008, 0.3558, 0.2366, 0.3444, 0.247, 0.3802, 0.2113, 0.3915, 0.2366, 0.3444, 0.2791, 0.3204, 0.2895, 0.3561, 0.247, 0.3802, 0.2791, 0.3204, 0.2822, 0.3185, 0.2926, 0.3542, 0.2895, 0.3561, 0.2926, 0.3542, 0.2822, 0.3185, 0.3155, 0.292, 0.3259, 0.3277, 0.7214, 0.195, 0.7214, 0.1504, 0.755, 0.1501, 0.755, 0.1947, 0.755, 0.1947, 0.755, 0.1501, 0.7892, 0.15, 0.7892, 0.1946, 0.7892, 0.1946, 0.7892, 0.15, 0.8235, 0.1499, 0.8235, 0.1945, 0.8235, 0.1945, 0.8235, 0.1499, 0.8577, 0.1498, 0.8577, 0.1944, 0.8577, 0.1944, 0.8577, 0.1498, 0.8919, 0.1497, 0.8919, 0.1943, 0.8919, 0.1943, 0.8919, 0.1497, 0.9261, 0.1496, 0.9261, 0.1942, 0.9261, 0.1942, 0.9261, 0.1496, 0.9609, 0.1496, 0.9609, 0.1943, 0.9609, 0.1943, 0.9609, 0.1496, 0.9973, 0.1502, 0.9973, 0.1948, 0.9973, 0.1948, 0.9973, 0.1502, 1.0, 0.1503, 1.0, 0.1949, 0.3295, 0.9141, 0.3343, 0.9444, 0.2999, 0.9691, 0.2951, 0.9389, 0.4138, 0.4233, 0.4139, 0.3918, 0.4483, 0.3972, 0.4482, 0.4288, 0.4482, 0.4288, 0.4483, 0.3972, 0.4827, 0.3973, 0.4826, 0.4288, 0.4826, 0.4288, 0.4827, 0.3973, 0.5171, 0.3973, 0.517, 0.4289, 0.517, 0.4289, 0.5171, 0.3973, 0.5515, 0.3974, 0.5514, 0.429, 0.5514, 0.429, 0.5515, 0.3974, 0.5859, 0.3975, 0.5857, 0.4291, 0.5857, 0.4291, 0.5859, 0.3975, 0.6203, 0.3976, 0.6201, 0.4292, 0.6201, 0.4292, 0.6203, 0.3976, 0.6546, 0.3923, 0.6545, 0.4239, 0.517, 1.0, 0.4827, 1.0, 0.4799, 0.9679, 0.5141, 0.9679, 0.4799, 0.9679, 0.4797, 0.9645, 0.5139, 0.9645, 0.5141, 0.9679, 0.4797, 0.9645, 0.478, 0.9177, 0.5122, 0.9177, 0.5139, 0.9645, 0.478, 0.9177, 0.4777, 0.8727, 0.5119, 0.8727, 0.5122, 0.9177, 0.4777, 0.8727, 0.4779, 0.8282, 0.5122, 0.8282, 0.5119, 0.8727, 0.4779, 0.8282, 0.4781, 0.7837, 0.5124, 0.7837, 0.5122, 0.8282, 0.4781, 0.7837, 0.4784, 0.7392, 0.5126, 0.7392, 0.5124, 0.7837, 0.4784, 0.7392, 0.4786, 0.6947, 0.5129, 0.6947, 0.5126, 0.7392, 0.4441, 0.7392, 0.4443, 0.6947, 0.4786, 0.6947, 0.4784, 0.7392, 0.4443, 0.6947, 0.4446, 0.6502, 0.4788, 0.6502, 0.4786, 0.6947, 0.4106, 0.6952, 0.4108, 0.6507, 0.4446, 0.6502, 0.4443, 0.6947, 0.4108, 0.6507, 0.4116, 0.6069, 0.4453, 0.6062, 0.4446, 0.6502, 0.4134, 0.5737, 0.4382, 0.5642, 0.4475, 0.564, 0.4453, 0.6062, 0.4116, 0.6069, 0.4134, 0.5737, 0.4453, 0.6062, 0.4475, 0.564, 0.4382, 0.5642, 0.4477, 0.5611, 0.7091, 0.461, 0.7091, 0.4992, 0.6893, 0.4878, 0.6899, 0.4394, 0.4382, 0.5642, 0.4141, 0.5649, 0.4477, 0.5611, 0.01566, 0.2586, 0.04248, 0.264, 0.04668, 0.3114, 0.02339, 0.2994, 0.04248, 0.264, 0.06819, 0.2714, 0.07239, 0.3188, 0.04668, 0.3114, 0.06819, 0.2714, 0.0977, 0.2717, 0.1019, 0.3191, 0.07239, 0.3188, 0.0977, 0.2717, 0.1272, 0.272, 0.1314, 0.3194, 0.1019, 0.3191, 0.1272, 0.272, 0.1567, 0.2723, 0.1609, 0.3197, 0.1314, 0.3194, 0.1567, 0.2723, 0.19, 0.2655, 0.1942, 0.3129, 0.1609, 0.3197, 0.19, 0.2655, 0.2222, 0.2608, 0.23, 0.3016, 0.1942, 0.3129, 0.253, 0.2469, 0.2668, 0.2729, 0.2687, 0.2846, 0.23, 0.3016, 0.2222, 0.2608, 0.253, 0.2469, 0.23, 0.3016, 0.2668, 0.2729, 0.253, 0.2469, 0.2623, 0.2413, 0.2668, 0.2729, 0.2623, 0.2413, 0.2891, 0.2204, 0.3051, 0.2562, 0.2718, 0.2827, 0.2668, 0.2729, 0.3051, 0.2562, 0.7214, 0.1057, 0.722, 0.06132, 0.7455, 0.05185, 0.755, 0.1055, 0.755, 0.1055, 0.7455, 0.05185, 0.7895, 0.06082, 0.7892, 0.1054, 0.7892, 0.1054, 0.7895, 0.06082, 0.8237, 0.06072, 0.8235, 0.1053, 0.8235, 0.1053, 0.8237, 0.06072, 0.8579, 0.06062, 0.8577, 0.1052, 0.8577, 0.1052, 0.8579, 0.06062, 0.8922, 0.06051, 0.8919, 0.1051, 0.8919, 0.1051, 0.8922, 0.06051, 0.9264, 0.06041, 0.9261, 0.1049, 0.9261, 0.1049, 0.9264, 0.06041, 0.9616, 0.0606, 0.9609, 0.105, 0.9616, 0.0606, 0.9903, 0.06106, 0.9976, 0.09335, 0.9973, 0.1056, 0.9609, 0.105, 0.9616, 0.0606, 0.9973, 0.1056, 0.9973, 0.1056, 0.9976, 0.09335, 1.0, 0.1057, 0.3796, 0.3288, 0.3871, 0.3059, 0.4141, 0.3226, 0.414, 0.3602, 0.3796, 0.3397, 0.3796, 0.3288, 0.414, 0.3602, 0.414, 0.3602, 0.4141, 0.3226, 0.4485, 0.3287, 0.4484, 0.3656, 0.4484, 0.3656, 0.4485, 0.3287, 0.4829, 0.3288, 0.4828, 0.3657, 0.4828, 0.3657, 0.4829, 0.3288, 0.5173, 0.3288, 0.5172, 0.3658, 0.5172, 0.3658, 0.5173, 0.3288, 0.5517, 0.3289, 0.5516, 0.3658, 0.5516, 0.3658, 0.5517, 0.3289, 0.5861, 0.329, 0.586, 0.3659, 0.586, 0.3659, 0.5861, 0.329, 0.6205, 0.3291, 0.6204, 0.366, 0.6204, 0.366, 0.6205, 0.3291, 0.6549, 0.3232, 0.6548, 0.3608, 0.6549, 0.3232, 0.6819, 0.3067, 0.6892, 0.3295, 0.6891, 0.3405, 0.6548, 0.3608, 0.6549, 0.3232, 0.6891, 0.3405, 0.4362, 0.9647, 0.412, 0.9654, 0.4114, 0.9552, 0.4114, 0.9552, 0.41, 0.9184, 0.4437, 0.9177, 0.4454, 0.9645, 0.4362, 0.9647, 0.4114, 0.9552, 0.4454, 0.9645, 0.41, 0.9184, 0.4097, 0.8732, 0.4434, 0.8727, 0.4437, 0.9177, 0.4097, 0.8732, 0.4099, 0.8287, 0.4437, 0.8282, 0.4434, 0.8727, 0.4099, 0.8287, 0.4101, 0.7842, 0.4439, 0.7837, 0.4437, 0.8282, 0.4101, 0.7842, 0.4104, 0.7397, 0.4441, 0.7392, 0.4439, 0.7837, 0.3773, 0.8755, 0.3776, 0.831, 0.4099, 0.8287, 0.4097, 0.8732, 0.3751, 0.8757, 0.3754, 0.8312, 0.3776, 0.831, 0.3773, 0.8755, 0.3751, 0.8757, 0.3773, 0.8755, 0.3775, 0.888, 0.655, 0.2268, 0.655, 0.1893, 0.6893, 0.2098, 0.6893, 0.2207, 0.682, 0.2435, 0.655, 0.2268, 0.6893, 0.2207, 0.655, 0.2268, 0.682, 0.2435, 0.655, 0.2683, 0.6206, 0.2727, 0.6206, 0.2208, 0.655, 0.2268, 0.655, 0.2683, 0.6301, 0.2749, 0.6206, 0.2727, 0.655, 0.2683, 0.6206, 0.2727, 0.6301, 0.2749, 0.6206, 0.2772, 0.5862, 0.2771, 0.5862, 0.2726, 0.6206, 0.2727, 0.6206, 0.2772, 0.5862, 0.2726, 0.5863, 0.2207, 0.6206, 0.2208, 0.6206, 0.2727, 0.5863, 0.2207, 0.5862, 0.1838, 0.6206, 0.1839, 0.6206, 0.2208, 0.5862, 0.1838, 0.5862, 0.1523, 0.6206, 0.1523, 0.6206, 0.1839, 0.5862, 0.1523, 0.5862, 0.1207, 0.6206, 0.1208, 0.6206, 0.1523, 0.5862, 0.1207, 0.5862, 0.08919, 0.6205, 0.08927, 0.6206, 0.1208, 0.5862, 0.08919, 0.5861, 0.05765, 0.6205, 0.05773, 0.6205, 0.08927, 0.5861, 0.05765, 0.5861, 0.02611, 0.6205, 0.02619, 0.6205, 0.05773, 0.09112, 0.1243, 0.07861, 0.1571, 0.0491, 0.1568, 0.06161, 0.124, 0.07861, 0.1571, 0.07106, 0.2069, 0.04155, 0.2066, 0.0491, 0.1568, 0.04155, 0.2066, 0.07106, 0.2069, 0.07079, 0.2113, 0.04128, 0.211, 0.03415, 0.209, 0.04155, 0.2066, 0.04128, 0.211, 0.0491, 0.1568, 0.04155, 0.2066, 0.03415, 0.209, 0.01583, 0.2031, 0.02155, 0.1632, 0.0491, 0.1568, 0.01583, 0.2031, 0.003855, 0.1818, 0.02155, 0.1632, 0.01583, 0.2031, 0.6549, 0.03162, 0.6548, 0.006036, 0.6818, 0.02277, 0.6891, 0.04562, 0.3763, 0.6532, 0.3571, 0.6566, 0.3788, 0.6409, 0.6549, 0.06316, 0.6549, 0.03162, 0.6892, 0.05209, 0.6892, 0.08362, 0.6549, 0.0947, 0.6549, 0.06316, 0.6892, 0.08362, 0.6892, 0.1152, 0.6549, 0.1262, 0.6549, 0.0947, 0.6892, 0.1152, 0.6893, 0.1467, 0.655, 0.1578, 0.6549, 0.1262, 0.6893, 0.1467, 0.6893, 0.1782, 0.3758, 0.7422, 0.376, 0.6977, 0.3783, 0.6975, 0.378, 0.742, 0.378, 0.742, 0.3783, 0.6975, 0.4106, 0.6952, 0.4104, 0.7397, 0.376, 0.6977, 0.3763, 0.6532, 0.3785, 0.653, 0.3783, 0.6975, 0.3785, 0.653, 0.3763, 0.6532, 0.3788, 0.6409, 0.3796, 0.6094, 0.3863, 0.6087, 0.3788, 0.6409, 0.3821, 0.5772, 0.3895, 0.5676, 0.4141, 0.5649, 0.4134, 0.5737, 0.3863, 0.6087, 0.3796, 0.6094, 0.3821, 0.5772, 0.4134, 0.5737, 0.03415, 0.209, 0.01501, 0.2164, 0.01583, 0.2031, 0.1206, 0.1246, 0.1081, 0.1574, 0.07861, 0.1571, 0.09112, 0.1243, 0.1501, 0.1249, 0.1376, 0.1577, 0.1081, 0.1574, 0.1206, 0.1246, 0.5173, 0.05748, 0.5173, 0.02594, 0.5517, 0.02603, 0.5517, 0.05757, 0.5174, 0.08902, 0.5173, 0.05748, 0.5517, 0.05757, 0.5518, 0.0891, 0.483, 0.08894, 0.4829, 0.0574, 0.5173, 0.05748, 0.5174, 0.08902, 0.483, 0.1205, 0.483, 0.08894, 0.5174, 0.08902, 0.5174, 0.1206, 0.483, 0.152, 0.483, 0.1205, 0.5174, 0.1206, 0.5174, 0.1521, 0.4831, 0.1836, 0.483, 0.152, 0.5174, 0.1521, 0.5175, 0.1836, 0.4831, 0.2204, 0.4831, 0.1836, 0.5175, 0.1836, 0.5175, 0.2205, 0.483, 0.2724, 0.4831, 0.2204, 0.5175, 0.2205, 0.5174, 0.2724, 0.483, 0.2768, 0.483, 0.2724, 0.5174, 0.2724, 0.5174, 0.2769, 0.4486, 0.2767, 0.4486, 0.2723, 0.483, 0.2724, 0.483, 0.2768, 0.4391, 0.2745, 0.4486, 0.2723, 0.4486, 0.2767, 0.4487, 0.2204, 0.4486, 0.2723, 0.4391, 0.2745, 0.4142, 0.2677, 0.4143, 0.2262, 0.4487, 0.2204, 0.4142, 0.2677, 0.4143, 0.2262, 0.4143, 0.1887, 0.4487, 0.1835, 0.4487, 0.2204, 0.4143, 0.1887, 0.4142, 0.1572, 0.4486, 0.1519, 0.4487, 0.1835, 0.4142, 0.1572, 0.4142, 0.1257, 0.4486, 0.1204, 0.4486, 0.1519, 0.4142, 0.1257, 0.4142, 0.09412, 0.4486, 0.08886, 0.4486, 0.1204, 0.4142, 0.09412, 0.4141, 0.06258, 0.4486, 0.05732, 0.4486, 0.08886, 0.4141, 0.06258, 0.4141, 0.03104, 0.4485, 0.02578, 0.4486, 0.05732, 0.2404, 0.1319, 0.2281, 0.1653, 0.1967, 0.1583, 0.2092, 0.1255, 0.1891, 0.2081, 0.1967, 0.1583, 0.2281, 0.1653, 0.2224, 0.2052, 0.198, 0.2107, 0.1891, 0.2081, 0.2224, 0.2052, 0.1891, 0.2081, 0.198, 0.2107, 0.1888, 0.2125, 0.1596, 0.2078, 0.1891, 0.2081, 0.1888, 0.2125, 0.1593, 0.2122, 0.1301, 0.2075, 0.1596, 0.2078, 0.1593, 0.2122, 0.1298, 0.2119, 0.1671, 0.158, 0.1596, 0.2078, 0.1301, 0.2075, 0.1376, 0.1577, 0.1967, 0.1583, 0.1891, 0.2081, 0.1596, 0.2078, 0.1671, 0.158, 0.2216, 0.2186, 0.198, 0.2107, 0.2224, 0.2052, 0.2424, 0.1653, 0.2568, 0.1381, 0.2748, 0.1497, 0.2581, 0.1707, 0.2505, 0.1963, 0.2281, 0.1653, 0.2424, 0.1653, 0.2581, 0.1707, 0.2748, 0.1497, 0.2882, 0.168, 0.2581, 0.1707, 0.2882, 0.168, 0.2748, 0.1497, 0.2962, 0.1212, 0.3111, 0.1313, 0.79, 0.01636, 0.7871, 0.0004387, 0.8237, 0.000329, 0.8242, 0.01625, 0.2609, 0.2005, 0.2505, 0.1963, 0.2581, 0.1707, 0.2092, 0.1255, 0.1967, 0.1583, 0.1671, 0.158, 0.1796, 0.1252, 0.3884, 0.06388, 0.3947, 0.03127, 0.4141, 0.03104, 0.4141, 0.06258, 0.4486, 0.05732, 0.4485, 0.02578, 0.4829, 0.02586, 0.4829, 0.0574, 0.3884, 0.0965, 0.3884, 0.06388, 0.4141, 0.06258, 0.4142, 0.09412, 0.3885, 0.1944, 0.3885, 0.1617, 0.4142, 0.1572, 0.4143, 0.1887, 0.8927, 0.01605, 0.8969, 0.0001097, 0.9334, 0.0, 0.9269, 0.01595, 0.3571, 0.2112, 0.3683, 0.2048, 0.3843, 0.2165, 0.4143, 0.1887, 0.4143, 0.2262, 0.3872, 0.2428, 0.3843, 0.2165, 0.3683, 0.2048, 0.3885, 0.1944, 0.4143, 0.1887, 0.3843, 0.2165, 0.3872, 0.2428, 0.3798, 0.2496, 0.3843, 0.2165, 0.4142, 0.2677, 0.4142, 0.2812, 0.3871, 0.3059, 0.3797, 0.2992, 0.3798, 0.2496, 0.3872, 0.2428, 0.4142, 0.2677, 0.3797, 0.2992, 0.3872, 0.2428, 0.4143, 0.2262, 0.4142, 0.2677, 0.4391, 0.2745, 0.4142, 0.2812, 0.4142, 0.2677, 0.4486, 0.2723, 0.4487, 0.2204, 0.4831, 0.2204, 0.483, 0.2724, 0.5174, 0.2724, 0.5175, 0.2205, 0.5519, 0.2206, 0.5518, 0.2725, 0.4487, 0.2204, 0.4487, 0.1835, 0.4831, 0.1836, 0.4831, 0.2204, 0.5175, 0.2205, 0.5175, 0.1836, 0.5519, 0.1837, 0.5519, 0.2206, 0.4487, 0.1835, 0.4486, 0.1519, 0.483, 0.152, 0.4831, 0.1836, 0.5175, 0.1836, 0.5174, 0.1521, 0.5518, 0.1522, 0.5519, 0.1837, 0.4486, 0.1519, 0.4486, 0.1204, 0.483, 0.1205, 0.483, 0.152, 0.4486, 0.1204, 0.4486, 0.08886, 0.483, 0.08894, 0.483, 0.1205, 0.4486, 0.08886, 0.4486, 0.05732, 0.4829, 0.0574, 0.483, 0.08894, 0.4829, 0.0574, 0.4829, 0.02586, 0.5173, 0.02594, 0.5173, 0.05748, 0.1796, 0.1252, 0.1671, 0.158, 0.1376, 0.1577, 0.1501, 0.1249, 0.6205, 0.02619, 0.6204, 0.0, 0.6548, 0.006036, 0.6549, 0.03162, 0.5517, 0.05757, 0.5517, 0.02603, 0.5861, 0.02611, 0.5861, 0.05765, 0.6205, 0.05773, 0.6205, 0.02619, 0.6549, 0.03162, 0.6549, 0.06316, 0.5518, 0.0891, 0.5517, 0.05757, 0.5861, 0.05765, 0.5862, 0.08919, 0.6205, 0.08927, 0.6205, 0.05773, 0.6549, 0.06316, 0.6549, 0.0947, 0.6206, 0.1208, 0.6205, 0.08927, 0.6549, 0.0947, 0.6549, 0.1262, 0.6206, 0.1523, 0.6206, 0.1208, 0.6549, 0.1262, 0.655, 0.1578, 0.5519, 0.1837, 0.5518, 0.1522, 0.5862, 0.1523, 0.5862, 0.1838, 0.6206, 0.1839, 0.6206, 0.1523, 0.655, 0.1578, 0.655, 0.1893, 0.5519, 0.2206, 0.5519, 0.1837, 0.5862, 0.1838, 0.5863, 0.2207, 0.5518, 0.2725, 0.5519, 0.2206, 0.5863, 0.2207, 0.5862, 0.2726, 0.655, 0.2818, 0.6301, 0.2749, 0.655, 0.2683, 0.6206, 0.2208, 0.6206, 0.1839, 0.655, 0.1893, 0.655, 0.2268, 0.3847, 0.9202, 0.378, 0.9209, 0.3775, 0.888, 0.655, 0.1893, 0.655, 0.1578, 0.6893, 0.1782, 0.6893, 0.2098, 0.3775, 0.888, 0.3773, 0.8755, 0.4097, 0.8732, 0.41, 0.9184, 0.3847, 0.9202, 0.3775, 0.888, 0.41, 0.9184, 0.3847, 0.9202, 0.41, 0.9184, 0.4114, 0.9552, 0.655, 0.2683, 0.682, 0.2435, 0.6893, 0.2503, 0.6892, 0.2999, 0.6819, 0.3067, 0.655, 0.2818, 0.655, 0.2683, 0.6892, 0.2999, 0.4362, 0.9647, 0.4454, 0.9645, 0.4456, 0.9679, 0.655, 0.2818, 0.6819, 0.3067, 0.6549, 0.3232, 0.6206, 0.2772, 0.6301, 0.2749, 0.655, 0.2818, 0.6549, 0.3232, 0.6205, 0.3291, 0.6206, 0.2772, 0.6549, 0.3232, 0.5861, 0.329, 0.5862, 0.2771, 0.6206, 0.2772, 0.6205, 0.3291, 0.4829, 0.3288, 0.483, 0.2768, 0.5174, 0.2769, 0.5173, 0.3288, 0.4485, 0.3287, 0.4486, 0.2767, 0.483, 0.2768, 0.4829, 0.3288, 0.4142, 0.2812, 0.4391, 0.2745, 0.4486, 0.2767, 0.4485, 0.3287, 0.4141, 0.3226, 0.4142, 0.2812, 0.4485, 0.3287, 0.9983, 0.06126, 0.9976, 0.09335, 0.9903, 0.06106, 0.9616, 0.0606, 0.9634, 0.02608, 0.9903, 0.06106, 0.3571, 0.2112, 0.3843, 0.2165, 0.3798, 0.2496, 0.3616, 0.2743, 0.9264, 0.06041, 0.9269, 0.01595, 0.9616, 0.0606, 0.8922, 0.06051, 0.8927, 0.01605, 0.9269, 0.01595, 0.9264, 0.06041, 0.7895, 0.06082, 0.79, 0.01636, 0.8242, 0.01625, 0.8237, 0.06072, 0.7455, 0.05185, 0.7433, 0.01661, 0.79, 0.01636, 0.7895, 0.06082, 0.2609, 0.2005, 0.2581, 0.1707, 0.2882, 0.168, 0.3055, 0.1941, 0.2891, 0.2204, 0.2609, 0.2005, 0.3055, 0.1941, 0.2668, 0.2729, 0.2718, 0.2827, 0.2687, 0.2846, 0.198, 0.2107, 0.2216, 0.2186, 0.2222, 0.2608, 0.19, 0.2655, 0.1888, 0.2125, 0.198, 0.2107, 0.19, 0.2655, 0.1593, 0.2122, 0.1888, 0.2125, 0.19, 0.2655, 0.1567, 0.2723, 0.1298, 0.2119, 0.1593, 0.2122, 0.1567, 0.2723, 0.1272, 0.272, 0.04128, 0.211, 0.07079, 0.2113, 0.06819, 0.2714, 0.04248, 0.264, 0.03415, 0.209, 0.04128, 0.211, 0.04248, 0.264, 0.01566, 0.2586, 0.01501, 0.2164, 0.03415, 0.209, 0.01566, 0.2586, 0.0, 0.2443, 0.01501, 0.2164, 0.01566, 0.2586, 0.4141, 0.5649, 0.4382, 0.5642, 0.4134, 0.5737, 0.3788, 0.6409, 0.3863, 0.6087, 0.4116, 0.6069, 0.4108, 0.6507, 0.3785, 0.653, 0.3788, 0.6409, 0.4108, 0.6507, 0.3783, 0.6975, 0.3785, 0.653, 0.4108, 0.6507, 0.4106, 0.6952, 0.4104, 0.7397, 0.4106, 0.6952, 0.4443, 0.6947, 0.4441, 0.7392, 0.4439, 0.7837, 0.4441, 0.7392, 0.4784, 0.7392, 0.4781, 0.7837, 0.4437, 0.8282, 0.4439, 0.7837, 0.4781, 0.7837, 0.4779, 0.8282, 0.4434, 0.8727, 0.4437, 0.8282, 0.4779, 0.8282, 0.4777, 0.8727, 0.4437, 0.9177, 0.4434, 0.8727, 0.4777, 0.8727, 0.478, 0.9177, 0.5122, 0.9177, 0.5119, 0.8727, 0.5462, 0.8727, 0.5465, 0.9177, 0.4454, 0.9645, 0.4437, 0.9177, 0.478, 0.9177, 0.4797, 0.9645, 0.5139, 0.9645, 0.5122, 0.9177, 0.5465, 0.9177, 0.5482, 0.9645, 0.4456, 0.9679, 0.4454, 0.9645, 0.4797, 0.9645, 0.4799, 0.9679, 0.4827, 1.0, 0.4484, 1.0, 0.4456, 0.9679, 0.4799, 0.9679, 0.5512, 1.0, 0.517, 1.0, 0.5141, 0.9679, 0.5484, 0.9679, 0.6203, 0.3976, 0.6204, 0.366, 0.6548, 0.3608, 0.6546, 0.3923, 0.62, 0.4607, 0.6201, 0.4292, 0.6545, 0.4239, 0.6544, 0.4555, 0.5859, 0.3975, 0.586, 0.3659, 0.6204, 0.366, 0.6203, 0.3976, 0.5856, 0.4607, 0.5857, 0.4291, 0.6201, 0.4292, 0.62, 0.4607, 0.5515, 0.3974, 0.5516, 0.3658, 0.586, 0.3659, 0.5859, 0.3975, 0.5512, 0.4606, 0.5514, 0.429, 0.5857, 0.4291, 0.5856, 0.4607, 0.5171, 0.3973, 0.5172, 0.3658, 0.5516, 0.3658, 0.5515, 0.3974, 0.5168, 0.4605, 0.517, 0.4289, 0.5514, 0.429, 0.5512, 0.4606, 0.4827, 0.3973, 0.4828, 0.3657, 0.5172, 0.3658, 0.5171, 0.3973, 0.4824, 0.4604, 0.4826, 0.4288, 0.517, 0.4289, 0.5168, 0.4605, 0.4483, 0.3972, 0.4484, 0.3656, 0.4828, 0.3657, 0.4827, 0.3973, 0.4481, 0.4603, 0.4482, 0.4288, 0.4826, 0.4288, 0.4824, 0.4604, 0.4139, 0.3918, 0.414, 0.3602, 0.4484, 0.3656, 0.4483, 0.3972, 0.4137, 0.4549, 0.4138, 0.4233, 0.4482, 0.4288, 0.4481, 0.4603, 0.3343, 0.9444, 0.3391, 0.9746, 0.3047, 0.9994, 0.2999, 0.9691, 0.9973, 0.1502, 0.9973, 0.1056, 1.0, 0.1057, 1.0, 0.1503, 0.9609, 0.1496, 0.9609, 0.105, 0.9973, 0.1056, 0.9973, 0.1502, 0.9609, 0.2389, 0.9609, 0.1943, 0.9973, 0.1948, 0.9973, 0.2394, 0.9261, 0.1496, 0.9261, 0.1049, 0.9609, 0.105, 0.9609, 0.1496, 0.9261, 0.2388, 0.9261, 0.1942, 0.9609, 0.1943, 0.9609, 0.2389, 0.8919, 0.1497, 0.8919, 0.1051, 0.9261, 0.1049, 0.9261, 0.1496, 0.8919, 0.2389, 0.8919, 0.1943, 0.9261, 0.1942, 0.9261, 0.2388, 0.8577, 0.1498, 0.8577, 0.1052, 0.8919, 0.1051, 0.8919, 0.1497, 0.8235, 0.1499, 0.8235, 0.1053, 0.8577, 0.1052, 0.8577, 0.1498, 0.7892, 0.15, 0.7892, 0.1054, 0.8235, 0.1053, 0.8235, 0.1499, 0.7892, 0.2392, 0.7892, 0.1946, 0.8235, 0.1945, 0.8235, 0.2391, 0.755, 0.1501, 0.755, 0.1055, 0.7892, 0.1054, 0.7892, 0.15, 0.755, 0.2393, 0.755, 0.1947, 0.7892, 0.1946, 0.7892, 0.2392, 0.7214, 0.1504, 0.7214, 0.1057, 0.755, 0.1055, 0.755, 0.1501, 0.7214, 0.2396, 0.7214, 0.195, 0.755, 0.1947, 0.755, 0.2393, 0.2822, 0.3185, 0.2718, 0.2827, 0.3051, 0.2562, 0.3155, 0.292, 0.2687, 0.2846, 0.2718, 0.2827, 0.2822, 0.3185, 0.2791, 0.3204, 0.23, 0.3016, 0.2687, 0.2846, 0.2791, 0.3204, 0.2366, 0.3444, 0.1942, 0.3129, 0.23, 0.3016, 0.2366, 0.3444, 0.2008, 0.3558, 0.2113, 0.3915, 0.247, 0.3802, 0.2574, 0.4159, 0.2217, 0.4273, 0.1609, 0.3197, 0.1942, 0.3129, 0.2008, 0.3558, 0.169, 0.3598, 0.1792, 0.3959, 0.2113, 0.3915, 0.2217, 0.4273, 0.1896, 0.4317, 0.1314, 0.3194, 0.1609, 0.3197, 0.169, 0.3598, 0.1393, 0.3599, 0.7385, 0.7149, 0.7405, 0.6703, 0.7665, 0.6703, 0.7645, 0.715, 0.1019, 0.3191, 0.1314, 0.3194, 0.1393, 0.3599, 0.1098, 0.3596, 0.07239, 0.3188, 0.1019, 0.3191, 0.1098, 0.3596, 0.08049, 0.3589, 0.04668, 0.3114, 0.07239, 0.3188, 0.08049, 0.3589, 0.05329, 0.3542, 0.7445, 0.8488, 0.7405, 0.8042, 0.7665, 0.8042, 0.7705, 0.8488, 0.02339, 0.2994, 0.04668, 0.3114, 0.05329, 0.3542, 0.03, 0.3423, 0.7544, 0.8934, 0.7445, 0.8488, 0.7705, 0.8488, 0.7803, 0.8934, 0.4477, 0.5611, 0.4508, 0.5358, 0.4852, 0.5239, 0.482, 0.5611, 0.5162, 0.5611, 0.5194, 0.5239, 0.5537, 0.5239, 0.5505, 0.5611, 0.5505, 0.5611, 0.5537, 0.5239, 0.5879, 0.5239, 0.5847, 0.5611, 0.4817, 0.564, 0.4475, 0.564, 0.4477, 0.5611, 0.482, 0.5611, 0.4453, 0.6062, 0.4475, 0.564, 0.4817, 0.564, 0.4796, 0.6062, 0.4786, 0.6947, 0.4788, 0.6502, 0.5131, 0.6502, 0.5129, 0.6947, 0.4446, 0.6502, 0.4453, 0.6062, 0.4796, 0.6062, 0.4788, 0.6502, 0.5129, 0.6947, 0.5131, 0.6502, 0.5474, 0.6502, 0.5471, 0.6947, 0.5126, 0.7392, 0.5129, 0.6947, 0.5471, 0.6947, 0.5469, 0.7392, 0.5124, 0.7837, 0.5126, 0.7392, 0.5469, 0.7392, 0.5467, 0.7837, 0.5122, 0.8282, 0.5124, 0.7837, 0.5467, 0.7837, 0.5464, 0.8282, 0.5119, 0.8727, 0.5122, 0.8282, 0.5464, 0.8282, 0.5462, 0.8727, 0.5465, 0.9177, 0.5462, 0.8727, 0.5805, 0.8727, 0.5807, 0.9177, 0.5482, 0.9645, 0.5465, 0.9177, 0.5807, 0.9177, 0.5824, 0.9645, 0.6167, 0.9645, 0.615, 0.9177, 0.6498, 0.9184, 0.6512, 0.9552, 0.6264, 0.9647, 0.6167, 0.9645, 0.6512, 0.9552, 0.6167, 0.9645, 0.6264, 0.9647, 0.6169, 0.9679, 0.5855, 1.0, 0.5512, 1.0, 0.5484, 0.9679, 0.5826, 0.9679, 0.6169, 0.9679, 0.6264, 0.9647, 0.6518, 0.9654, 0.654, 0.9916, 0.04229, 0.8738, 0.008651, 0.8564, 0.03761, 0.8374, 0.6199, 0.4923, 0.62, 0.4607, 0.6544, 0.4555, 0.6543, 0.4871, 0.5855, 0.4922, 0.5856, 0.4607, 0.62, 0.4607, 0.6199, 0.4923, 0.5511, 0.4922, 0.5512, 0.4606, 0.5856, 0.4607, 0.5855, 0.4922, 0.5167, 0.4921, 0.5168, 0.4605, 0.5512, 0.4606, 0.5511, 0.4922, 0.4823, 0.492, 0.4824, 0.4604, 0.5168, 0.4605, 0.5167, 0.4921, 0.4479, 0.4919, 0.4481, 0.4603, 0.4824, 0.4604, 0.4823, 0.492, 0.4135, 0.4865, 0.4137, 0.4549, 0.4481, 0.4603, 0.4479, 0.4919, 0.9976, 0.3411, 0.9973, 0.3287, 1.0, 0.3287, 0.9609, 0.2835, 0.9609, 0.2389, 0.9973, 0.2394, 0.9973, 0.2841, 0.9261, 0.2834, 0.9261, 0.2388, 0.9609, 0.2389, 0.9609, 0.2835, 0.8919, 0.2835, 0.8919, 0.2389, 0.9261, 0.2388, 0.9261, 0.2834, 0.7892, 0.2838, 0.7892, 0.2392, 0.8235, 0.2391, 0.8235, 0.2837, 0.755, 0.2839, 0.755, 0.2393, 0.7892, 0.2392, 0.7892, 0.2838, 0.7214, 0.2842, 0.7214, 0.2396, 0.755, 0.2393, 0.755, 0.2839, 0.6893, 0.3296, 0.7214, 0.3288, 0.722, 0.3736, 0.6969, 0.3743, 0.3246, 0.4713, 0.3238, 0.4615, 0.3352, 0.4915, 0.3238, 0.4615, 0.3246, 0.4713, 0.3207, 0.4634, 0.3207, 0.4634, 0.3246, 0.4713, 0.3258, 0.4971, 0.2951, 0.511, 0.282, 0.4803, 0.3207, 0.4634, 0.2951, 0.511, 0.2217, 0.4273, 0.2574, 0.4159, 0.2678, 0.4517, 0.2321, 0.463, 0.7665, 0.6703, 0.7705, 0.6257, 0.7964, 0.6258, 0.7943, 0.6704, 0.7645, 0.715, 0.7665, 0.6703, 0.7943, 0.6704, 0.7924, 0.7151, 0.7705, 0.8488, 0.7665, 0.8042, 0.7943, 0.8043, 0.7964, 0.8489, 0.7803, 0.8934, 0.7705, 0.8488, 0.7964, 0.8489, 0.8063, 0.8935, 0.8268, 0.9381, 0.8063, 0.8935, 0.8382, 0.8936, 0.8528, 0.9381, 0.9007, 0.8937, 0.8803, 0.9287, 0.8684, 0.8936, 0.6188, 0.564, 0.5845, 0.564, 0.5847, 0.5611, 0.619, 0.5611, 0.8616, 0.9382, 0.8803, 0.9287, 0.8852, 0.9382, 0.5824, 0.6062, 0.5845, 0.564, 0.6188, 0.564, 0.6166, 0.6062, 0.6799, 0.6087, 0.6514, 0.6069, 0.6532, 0.5737, 0.5816, 0.6502, 0.5824, 0.6062, 0.6166, 0.6062, 0.6159, 0.6502, 0.5814, 0.6947, 0.5816, 0.6502, 0.6159, 0.6502, 0.6156, 0.6947, 0.5812, 0.7392, 0.5814, 0.6947, 0.6156, 0.6947, 0.6154, 0.7392, 0.5809, 0.7837, 0.5812, 0.7392, 0.6154, 0.7392, 0.6152, 0.7837, 0.5807, 0.8282, 0.5809, 0.7837, 0.6152, 0.7837, 0.615, 0.8282, 0.6147, 0.8727, 0.615, 0.8282, 0.6497, 0.8287, 0.6495, 0.8732, 0.6859, 0.831, 0.6886, 0.8312, 0.6883, 0.8757, 0.6857, 0.8755, 0.6886, 0.8312, 0.7136, 0.8346, 0.7134, 0.8791, 0.6883, 0.8757, 0.6888, 0.7867, 0.7139, 0.7901, 0.7136, 0.8346, 0.6886, 0.8312, 0.0322, 0.6378, 0.06544, 0.629, 0.06481, 0.6617, 0.03158, 0.6705, 0.03283, 0.6052, 0.06607, 0.5964, 0.06544, 0.629, 0.0322, 0.6378, 0.03346, 0.5726, 0.0667, 0.5638, 0.06607, 0.5964, 0.03283, 0.6052, 0.03409, 0.54, 0.06733, 0.5312, 0.0667, 0.5638, 0.03346, 0.5726, 0.06733, 0.5312, 0.1014, 0.5275, 0.1007, 0.5601, 0.0667, 0.5638, 0.9475, 0.849, 0.9475, 0.8044, 0.9744, 0.8043, 0.9744, 0.8489, 0.9475, 0.8044, 0.9475, 0.7597, 0.9744, 0.7597, 0.9744, 0.8043, 0.9475, 0.7597, 0.9475, 0.7151, 0.9744, 0.715, 0.9744, 0.7597, 0.1354, 0.5239, 0.1695, 0.5202, 0.1688, 0.5528, 0.1348, 0.5565, 0.1348, 0.5565, 0.1688, 0.5528, 0.1682, 0.5854, 0.1342, 0.5891, 0.1342, 0.5891, 0.1682, 0.5854, 0.1676, 0.618, 0.1335, 0.6217, 0.1335, 0.6217, 0.1676, 0.618, 0.167, 0.6507, 0.1329, 0.6543, 0.1329, 0.6543, 0.167, 0.6507, 0.1663, 0.6833, 0.1323, 0.6869, 0.1323, 0.6869, 0.1663, 0.6833, 0.1665, 0.721, 0.1325, 0.7247, 0.1325, 0.7247, 0.1665, 0.721, 0.169, 0.7732, 0.1349, 0.7768, 0.1665, 0.721, 0.2006, 0.7174, 0.203, 0.7695, 0.169, 0.7732, 0.2006, 0.7174, 0.2346, 0.7137, 0.2371, 0.7658, 0.203, 0.7695, 0.2004, 0.6796, 0.2344, 0.6759, 0.2346, 0.7137, 0.2006, 0.7174, 0.201, 0.647, 0.2351, 0.6433, 0.2344, 0.6759, 0.2004, 0.6796, 0.2016, 0.6144, 0.2357, 0.6107, 0.2351, 0.6433, 0.201, 0.647, 0.2023, 0.5818, 0.2363, 0.5781, 0.2357, 0.6107, 0.2016, 0.6144, 0.2029, 0.5491, 0.2369, 0.5455, 0.2363, 0.5781, 0.2023, 0.5818, 0.2035, 0.5165, 0.2376, 0.5129, 0.2369, 0.5455, 0.2029, 0.5491, 0.9475, 0.6705, 0.9475, 0.6259, 0.9744, 0.6258, 0.9744, 0.6704, 0.9081, 0.6705, 0.9081, 0.6259, 0.9475, 0.6259, 0.9475, 0.6705, 0.9081, 0.7152, 0.9081, 0.6705, 0.9475, 0.6705, 0.9475, 0.7151, 0.9475, 0.6259, 0.9426, 0.5812, 0.97, 0.5811, 0.9744, 0.6258, 0.2376, 0.5129, 0.2724, 0.5143, 0.2718, 0.5469, 0.2369, 0.5455, 0.2946, 0.511, 0.3174, 0.5111, 0.3185, 0.5477, 0.2978, 0.5453, 0.2978, 0.5453, 0.3185, 0.5477, 0.3179, 0.5825, 0.2972, 0.5791, 0.2369, 0.5455, 0.2718, 0.5469, 0.2712, 0.5795, 0.2363, 0.5781, 0.2363, 0.5781, 0.2712, 0.5795, 0.2705, 0.6122, 0.2357, 0.6107, 0.2357, 0.6107, 0.2705, 0.6122, 0.2699, 0.6448, 0.2351, 0.6433, 0.2351, 0.6433, 0.2699, 0.6448, 0.2693, 0.6774, 0.2344, 0.6759, 0.2959, 0.6465, 0.3165, 0.6523, 0.3158, 0.6871, 0.2952, 0.6803, 0.2848, 0.7065, 0.2952, 0.6803, 0.3158, 0.6871, 0.3005, 0.7007, 0.2989, 0.7288, 0.2696, 0.7157, 0.2848, 0.7065, 0.3005, 0.7007, 0.2344, 0.6759, 0.2693, 0.6774, 0.2696, 0.7157, 0.2346, 0.7137, 0.2371, 0.7658, 0.2346, 0.7137, 0.2696, 0.7157, 0.2716, 0.7573, 0.2468, 0.767, 0.2371, 0.7658, 0.2716, 0.7573, 0.09841, 0.7284, 0.1325, 0.7247, 0.1349, 0.7768, 0.1009, 0.7805, 0.06437, 0.732, 0.09841, 0.7284, 0.1009, 0.7805, 0.06684, 0.7842, 0.06418, 0.6943, 0.09823, 0.6906, 0.09841, 0.7284, 0.06437, 0.732, 0.06481, 0.6617, 0.09886, 0.658, 0.09823, 0.6906, 0.06418, 0.6943, 0.03095, 0.7031, 0.06418, 0.6943, 0.06437, 0.732, 0.03122, 0.7414, 0.1663, 0.6833, 0.2004, 0.6796, 0.2006, 0.7174, 0.1665, 0.721, 0.09823, 0.6906, 0.1323, 0.6869, 0.1325, 0.7247, 0.09841, 0.7284, 0.167, 0.6507, 0.201, 0.647, 0.2004, 0.6796, 0.1663, 0.6833, 0.09886, 0.658, 0.1329, 0.6543, 0.1323, 0.6869, 0.09823, 0.6906, 0.1676, 0.618, 0.2016, 0.6144, 0.201, 0.647, 0.167, 0.6507, 0.09949, 0.6254, 0.1335, 0.6217, 0.1329, 0.6543, 0.09886, 0.658, 0.1682, 0.5854, 0.2023, 0.5818, 0.2016, 0.6144, 0.1676, 0.618, 0.1001, 0.5928, 0.1342, 0.5891, 0.1335, 0.6217, 0.09949, 0.6254, 0.1688, 0.5528, 0.2029, 0.5491, 0.2023, 0.5818, 0.1682, 0.5854, 0.1007, 0.5601, 0.1348, 0.5565, 0.1342, 0.5891, 0.1001, 0.5928, 0.1695, 0.5202, 0.2035, 0.5165, 0.2029, 0.5491, 0.1688, 0.5528, 0.9475, 0.7151, 0.9475, 0.6705, 0.9744, 0.6704, 0.9744, 0.715, 0.1014, 0.5275, 0.1354, 0.5239, 0.1348, 0.5565, 0.1007, 0.5601, 0.0667, 0.5638, 0.1007, 0.5601, 0.1001, 0.5928, 0.06607, 0.5964, 0.06607, 0.5964, 0.1001, 0.5928, 0.09949, 0.6254, 0.06544, 0.629, 0.06544, 0.629, 0.09949, 0.6254, 0.09886, 0.658, 0.06481, 0.6617, 0.03158, 0.6705, 0.06481, 0.6617, 0.06418, 0.6943, 0.03095, 0.7031, 0.615, 0.9177, 0.6147, 0.8727, 0.6495, 0.8732, 0.6498, 0.9184, 0.6857, 0.8755, 0.6883, 0.8757, 0.6858, 0.888, 0.03095, 0.7031, 0.03122, 0.7414, 0.007001, 0.7602, 0.0001667, 0.7374, 0.0, 0.7263, 0.03095, 0.7031, 0.0001667, 0.7374, 0.6498, 0.9184, 0.6783, 0.9202, 0.6512, 0.9552, 0.6518, 0.9654, 0.6264, 0.9647, 0.6512, 0.9552, 0.007001, 0.7602, 0.03122, 0.7414, 0.03327, 0.783, 0.06437, 0.732, 0.06684, 0.7842, 0.05778, 0.7873, 0.03327, 0.783, 0.03122, 0.7414, 0.06437, 0.732, 0.03327, 0.783, 0.01118, 0.8231, 0.03416, 0.7964, 0.03761, 0.8374, 0.07154, 0.8399, 0.07624, 0.8757, 0.04229, 0.8738, 0.03761, 0.8374, 0.05778, 0.7873, 0.06684, 0.7842, 0.06714, 0.7886, 0.1056, 0.8362, 0.1103, 0.872, 0.07624, 0.8757, 0.07154, 0.8399, 0.06684, 0.7842, 0.1009, 0.7805, 0.1012, 0.7849, 0.06714, 0.7886, 0.1396, 0.8326, 0.1443, 0.8683, 0.1103, 0.872, 0.1056, 0.8362, 0.1737, 0.8289, 0.1784, 0.8647, 0.1443, 0.8683, 0.1396, 0.8326, 0.2077, 0.8252, 0.2124, 0.861, 0.1784, 0.8647, 0.1737, 0.8289, 0.169, 0.7732, 0.203, 0.7695, 0.2033, 0.7739, 0.1693, 0.7776, 0.2418, 0.8216, 0.2465, 0.8573, 0.2124, 0.861, 0.2077, 0.8252, 0.203, 0.7695, 0.2371, 0.7658, 0.2374, 0.7703, 0.2033, 0.7739, 0.2759, 0.8118, 0.2806, 0.8481, 0.2465, 0.8573, 0.2418, 0.8216, 0.2371, 0.7658, 0.2468, 0.767, 0.2374, 0.7703, 0.3138, 0.8128, 0.3151, 0.8234, 0.2806, 0.8481, 0.2759, 0.8118, 0.303, 0.7917, 0.3138, 0.8128, 0.2759, 0.8118, 0.2725, 0.7708, 0.2468, 0.767, 0.2716, 0.7573, 0.9976, 0.3411, 0.9983, 0.3736, 0.9903, 0.3734, 0.2696, 0.7157, 0.2989, 0.7288, 0.2716, 0.7573, 0.9609, 0.3281, 0.9973, 0.3287, 0.9976, 0.3411, 0.9903, 0.3734, 0.9616, 0.3729, 0.9609, 0.3281, 0.9903, 0.3734, 0.3072, 0.7345, 0.2989, 0.7288, 0.3005, 0.7007, 0.9264, 0.3727, 0.9261, 0.328, 0.9609, 0.3281, 0.9616, 0.3729, 0.3158, 0.6871, 0.3292, 0.693, 0.3005, 0.7007, 0.8922, 0.3728, 0.8919, 0.3281, 0.9261, 0.328, 0.9264, 0.3727, 0.9335, 0.4359, 0.8969, 0.4361, 0.8927, 0.4176, 0.9269, 0.4175, 0.8579, 0.3729, 0.8577, 0.3282, 0.8919, 0.3281, 0.8922, 0.3728, 0.8237, 0.3731, 0.8235, 0.3284, 0.8577, 0.3282, 0.8579, 0.3729, 0.7895, 0.3732, 0.7892, 0.3285, 0.8235, 0.3284, 0.8237, 0.3731, 0.8237, 0.4363, 0.7872, 0.4364, 0.79, 0.4179, 0.8242, 0.4178, 0.7553, 0.3733, 0.755, 0.3286, 0.7892, 0.3285, 0.7895, 0.3732, 0.7872, 0.4364, 0.7507, 0.4394, 0.7558, 0.418, 0.79, 0.4179, 0.722, 0.3736, 0.7214, 0.3288, 0.755, 0.3286, 0.7553, 0.3733, 0.7558, 0.418, 0.7507, 0.4394, 0.7219, 0.4188, 0.97, 0.5811, 0.9426, 0.5812, 0.9187, 0.5461, 0.9276, 0.5365, 0.9594, 0.5239, 0.9662, 0.5525, 0.97, 0.5811, 0.9276, 0.5365, 0.722, 0.3736, 0.7068, 0.4093, 0.6969, 0.3743, 0.3258, 0.4971, 0.3246, 0.4713, 0.3352, 0.4915, 0.9475, 0.6259, 0.9081, 0.6259, 0.9063, 0.6136, 0.9111, 0.5812, 0.9426, 0.5812, 0.9475, 0.6259, 0.9111, 0.5812, 0.8803, 0.5461, 0.9007, 0.5812, 0.8684, 0.5812, 0.8284, 0.6258, 0.8382, 0.5812, 0.8684, 0.5812, 0.8642, 0.6259, 0.9063, 0.6136, 0.9081, 0.6259, 0.9047, 0.6259, 0.8224, 0.6705, 0.8284, 0.6258, 0.8642, 0.6259, 0.8582, 0.6705, 0.9047, 0.6259, 0.9081, 0.6259, 0.9081, 0.6705, 0.9047, 0.6705, 0.8224, 0.7151, 0.8224, 0.6705, 0.8582, 0.6705, 0.8582, 0.7152, 0.9047, 0.6705, 0.9081, 0.6705, 0.9081, 0.7152, 0.9047, 0.7152, 0.8224, 0.7598, 0.8224, 0.7151, 0.8582, 0.7152, 0.8582, 0.7598, 0.8224, 0.8044, 0.8224, 0.7598, 0.8582, 0.7598, 0.8582, 0.8044, 0.8284, 0.849, 0.8224, 0.8044, 0.8582, 0.8044, 0.8642, 0.849, 0.9007, 0.8937, 0.8684, 0.8936, 0.8642, 0.849, 0.9047, 0.8491, 0.9063, 0.8614, 0.9007, 0.8937, 0.9047, 0.8491, 0.9081, 0.849, 0.9081, 0.8044, 0.9475, 0.8044, 0.9475, 0.849, 0.9007, 0.8937, 0.9063, 0.8614, 0.9111, 0.8937, 0.8852, 0.9382, 0.8803, 0.9287, 0.9007, 0.8937, 0.9111, 0.8937, 0.9289, 0.9287, 0.9233, 0.9382, 0.8852, 0.9382, 0.9111, 0.8937, 0.9426, 0.8936, 0.9475, 0.849, 0.9744, 0.8489, 0.97, 0.8935, 0.6799, 0.6087, 0.6879, 0.6094, 0.6871, 0.6409, 0.6506, 0.6507, 0.6514, 0.6069, 0.6799, 0.6087, 0.6871, 0.6409, 0.6868, 0.653, 0.6506, 0.6507, 0.6871, 0.6409, 0.6895, 0.6532, 0.7146, 0.6566, 0.7143, 0.7011, 0.6892, 0.6977, 0.6504, 0.6952, 0.6506, 0.6507, 0.6868, 0.653, 0.6866, 0.6975, 0.6892, 0.6977, 0.7143, 0.7011, 0.7141, 0.7456, 0.689, 0.7422, 0.6502, 0.7397, 0.6504, 0.6952, 0.6866, 0.6975, 0.6864, 0.742, 0.689, 0.7422, 0.7141, 0.7456, 0.7139, 0.7901, 0.6888, 0.7867, 0.6861, 0.7865, 0.65, 0.7842, 0.6502, 0.7397, 0.6864, 0.742, 0.6861, 0.7865, 0.6888, 0.7867, 0.6886, 0.8312, 0.6859, 0.831, 0.1349, 0.7768, 0.169, 0.7732, 0.1693, 0.7776, 0.1352, 0.7813, 0.1009, 0.7805, 0.1349, 0.7768, 0.1352, 0.7813, 0.1012, 0.7849, 0.9047, 0.7152, 0.9081, 0.7152, 0.9081, 0.7598, 0.9047, 0.7598, 0.9081, 0.7598, 0.9081, 0.7152, 0.9475, 0.7151, 0.9475, 0.7597, 0.9047, 0.7598, 0.9081, 0.7598, 0.9081, 0.8044, 0.9047, 0.8044, 0.9081, 0.8044, 0.9081, 0.7598, 0.9475, 0.7597, 0.9475, 0.8044, 0.8603, 0.4362, 0.8237, 0.4363, 0.8242, 0.4178, 0.8584, 0.4177, 0.8969, 0.4361, 0.8603, 0.4362, 0.8584, 0.4177, 0.8927, 0.4176, 0.2972, 0.5791, 0.3179, 0.5825, 0.3172, 0.6174, 0.2965, 0.6128, 0.2965, 0.6128, 0.3172, 0.6174, 0.3165, 0.6523, 0.2959, 0.6465, 0.9187, 0.5461, 0.9426, 0.5812, 0.9111, 0.5812, 0.5141, 0.9679, 0.5139, 0.9645, 0.5482, 0.9645, 0.5484, 0.9679, 0.5484, 0.9679, 0.5482, 0.9645, 0.5824, 0.9645, 0.5826, 0.9679, 0.5503, 0.564, 0.516, 0.564, 0.5162, 0.5611, 0.5505, 0.5611, 0.5138, 0.6062, 0.516, 0.564, 0.5503, 0.564, 0.5481, 0.6062, 0.5845, 0.564, 0.5503, 0.564, 0.5505, 0.5611, 0.5847, 0.5611, 0.5481, 0.6062, 0.5503, 0.564, 0.5845, 0.564, 0.5824, 0.6062, 0.7385, 0.7595, 0.7385, 0.7149, 0.7645, 0.715, 0.7645, 0.7596, 0.7405, 0.8042, 0.7385, 0.7595, 0.7645, 0.7596, 0.7665, 0.8042, 0.7645, 0.7596, 0.7645, 0.715, 0.7924, 0.7151, 0.7924, 0.7597, 0.7665, 0.8042, 0.7645, 0.7596, 0.7924, 0.7597, 0.7943, 0.8043, 0.9973, 0.2394, 0.9973, 0.1948, 1.0, 0.1949, 1.0, 0.2395, 0.3247, 0.8839, 0.3295, 0.9141, 0.2951, 0.9389, 0.2902, 0.9086, 0.9973, 0.2841, 0.9973, 0.2394, 1.0, 0.2395, 1.0, 0.2841, 0.3199, 0.8537, 0.3247, 0.8839, 0.2902, 0.9086, 0.2854, 0.8784, 0.8235, 0.2391, 0.8235, 0.1945, 0.8577, 0.1944, 0.8577, 0.239, 0.8577, 0.239, 0.8577, 0.1944, 0.8919, 0.1943, 0.8919, 0.2389, 0.8235, 0.2837, 0.8235, 0.2391, 0.8577, 0.239, 0.8577, 0.2836, 0.8577, 0.2836, 0.8577, 0.239, 0.8919, 0.2389, 0.8919, 0.2835, 0.2895, 0.3561, 0.2926, 0.3542, 0.303, 0.39, 0.2999, 0.3919, 0.303, 0.39, 0.2926, 0.3542, 0.3259, 0.3277, 0.3363, 0.3635, 0.247, 0.3802, 0.2895, 0.3561, 0.2999, 0.3919, 0.2574, 0.4159, 0.2999, 0.3919, 0.303, 0.39, 0.3134, 0.4257, 0.3103, 0.4276, 0.3134, 0.4257, 0.303, 0.39, 0.3363, 0.3635, 0.3467, 0.3992, 0.2574, 0.4159, 0.2999, 0.3919, 0.3103, 0.4276, 0.2678, 0.4517, 0.3756, 0.7867, 0.3758, 0.7422, 0.378, 0.742, 0.3778, 0.7865, 0.3754, 0.8312, 0.3756, 0.7867, 0.3778, 0.7865, 0.3776, 0.831, 0.3778, 0.7865, 0.378, 0.742, 0.4104, 0.7397, 0.4101, 0.7842, 0.3776, 0.831, 0.3778, 0.7865, 0.4101, 0.7842, 0.4099, 0.8287, 0.4116, 0.6069, 0.3863, 0.6087, 0.4134, 0.5737, 0.5174, 0.2769, 0.5174, 0.2724, 0.5518, 0.2725, 0.5518, 0.277, 0.5518, 0.277, 0.5518, 0.2725, 0.5862, 0.2726, 0.5862, 0.2771, 0.5173, 0.3288, 0.5174, 0.2769, 0.5518, 0.277, 0.5517, 0.3289, 0.5517, 0.3289, 0.5518, 0.277, 0.5862, 0.2771, 0.5861, 0.329, 0.5174, 0.1206, 0.5174, 0.08902, 0.5518, 0.0891, 0.5518, 0.1206, 0.5174, 0.1521, 0.5174, 0.1206, 0.5518, 0.1206, 0.5518, 0.1522, 0.5518, 0.1206, 0.5518, 0.0891, 0.5862, 0.08919, 0.5862, 0.1207, 0.5518, 0.1522, 0.5518, 0.1206, 0.5862, 0.1207, 0.5862, 0.1523, 0.1006, 0.2072, 0.1301, 0.2075, 0.1298, 0.2119, 0.1003, 0.2116, 0.1376, 0.1577, 0.1301, 0.2075, 0.1006, 0.2072, 0.1081, 0.1574, 0.07106, 0.2069, 0.1006, 0.2072, 0.1003, 0.2116, 0.07079, 0.2113, 0.1081, 0.1574, 0.1006, 0.2072, 0.07106, 0.2069, 0.07861, 0.1571, 0.1003, 0.2116, 0.1298, 0.2119, 0.1272, 0.272, 0.0977, 0.2717, 0.07079, 0.2113, 0.1003, 0.2116, 0.0977, 0.2717, 0.06819, 0.2714, 0.3871, 0.3059, 0.4142, 0.2812, 0.4141, 0.3226, 0.8242, 0.01625, 0.8237, 0.000329, 0.8603, 0.0002193, 0.8584, 0.01615, 0.8584, 0.01615, 0.8603, 0.0002193, 0.8969, 0.0001097, 0.8927, 0.01605, 0.3884, 0.1291, 0.3884, 0.0965, 0.4142, 0.09412, 0.4142, 0.1257, 0.3885, 0.1617, 0.3884, 0.1291, 0.4142, 0.1257, 0.4142, 0.1572, 0.8237, 0.06072, 0.8242, 0.01625, 0.8584, 0.01615, 0.8579, 0.06062, 0.8579, 0.06062, 0.8584, 0.01615, 0.8927, 0.01605, 0.8922, 0.06051, 0.2281, 0.1653, 0.2505, 0.1963, 0.2224, 0.2052, 0.2609, 0.2005, 0.2891, 0.2204, 0.2623, 0.2413, 0.2216, 0.2186, 0.253, 0.2469, 0.2222, 0.2608, 0.2224, 0.2052, 0.2505, 0.1963, 0.2609, 0.2005, 0.2623, 0.2413, 0.253, 0.2469, 0.2216, 0.2186, 0.2224, 0.2052, 0.2623, 0.2413, 0.2281, 0.1653, 0.2404, 0.1319, 0.2568, 0.1381, 0.2424, 0.1653, 0.2962, 0.1212, 0.2748, 0.1497, 0.2568, 0.1381, 0.277, 0.1106, 0.3114, 0.09268, 0.2962, 0.1212, 0.277, 0.1106, 0.2918, 0.08291, 0.3571, 0.007014, 0.3419, 0.03557, 0.3213, 0.02764, 0.3361, 0.0, 0.3266, 0.06413, 0.3114, 0.09268, 0.2918, 0.08291, 0.3065, 0.05528, 0.3419, 0.03557, 0.3266, 0.06413, 0.3065, 0.05528, 0.3213, 0.02764, 0.2724, 0.5143, 0.2946, 0.511, 0.2978, 0.5453, 0.2718, 0.5469, 0.2718, 0.5469, 0.2978, 0.5453, 0.2972, 0.5791, 0.2712, 0.5795, 0.2699, 0.6448, 0.2959, 0.6465, 0.2952, 0.6803, 0.2693, 0.6774, 0.2696, 0.7157, 0.2693, 0.6774, 0.2952, 0.6803, 0.2848, 0.7065, 0.2712, 0.5795, 0.2972, 0.5791, 0.2965, 0.6128, 0.2705, 0.6122, 0.2705, 0.6122, 0.2965, 0.6128, 0.2959, 0.6465, 0.2699, 0.6448])
me_mesh.use_remesh_preserve_volume = False
me_mesh.use_remesh_preserve_attributes = False
me_mesh.use_mirror_vertex_groups = False
me_mesh.update()

# ---- objects
ob_mball_001 = bpy.data.objects.new('Mball.001', me_mesh)
ob_lamp = bpy.data.objects.new('Lamp', light_lamp)
ob_camera = bpy.data.objects.new('Camera', cam_camera)

# ---- transforms, parenting, visibility, modifiers, constraints
ob_mball_001.location = (0.0, 0.0, 0.0)
ob_mball_001.scale = (1.0, 1.0, 0.3162)
ob_mball_001.lineart.crease_threshold = 0.0
ob_lamp.location = (4.076, 1.005, 5.904)
ob_lamp.rotation_euler = (0.6503, 0.05522, 1.866)
ob_lamp.lock_rotations_4d = False
ob_lamp.empty_display_type = 'ARROWS'
ob_lamp.color = (0.0, 0.0, 0.0, 0.0)
ob_lamp.lineart.crease_threshold = 0.0
ob_camera.location = (7.481, -6.508, 5.344)
ob_camera.rotation_euler = (1.109, 0.01082, 0.8149)
ob_camera.lock_rotations_4d = False
ob_camera.empty_display_type = 'ARROWS'
ob_camera.color = (0.0, 0.0, 0.0, 0.0)
ob_camera.display_type = 'WIRE'
ob_camera.lineart.crease_threshold = 0.0

# ---- collection membership
col_collection_1.objects.link(ob_mball_001)
col_collection_1.objects.link(ob_lamp)
col_collection_1.objects.link(ob_camera)

# ---- scene / render settings (as saved in the file)
scene.camera = ob_camera
scene.frame_start = 1; scene.frame_end = 250; scene.frame_set(1)
scene.render.engine = 'BLENDER_EEVEE_NEXT'
scene.render.resolution_percentage = 50
scene.render.dither_intensity = 0.0
scene.cycles.use_denoising = False
scene.cycles.samples = 10
scene.cycles.sampling_pattern = 'TABULATED_SOBOL'
scene.cycles.light_sampling_threshold = 0.0
scene.cycles.use_adaptive_sampling = False
scene.cycles.use_light_tree = False
scene.cycles.blur_glossy = 0.0
scene.cycles.volume_bounces = 1
scene.cycles.pixel_filter_type = 'GAUSSIAN'
scene.cycles.sample_clamp_indirect = 0.0
scene.view_settings.view_transform = 'Standard'
bpy.context.view_layer.update()
